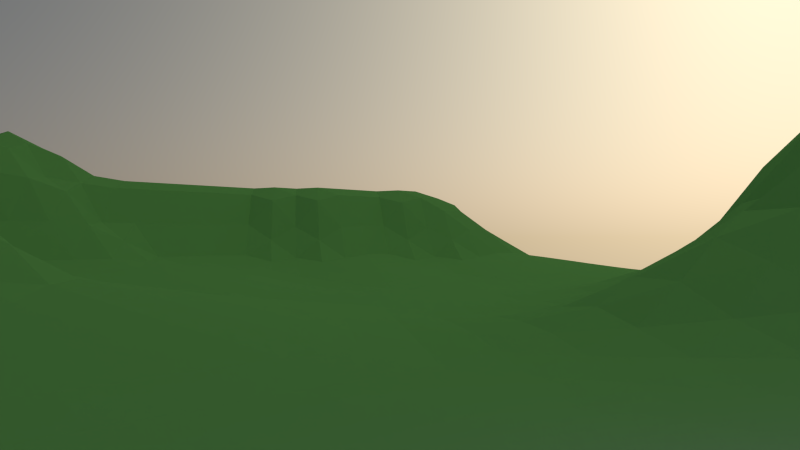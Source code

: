 # Source: 03-partyScene1.blend  (saved by Blender 2.75.0; exported with 4.5.12 LTS)
import bpy
from mathutils import Matrix  # noqa: F401  (used for matrix-valued properties, if any)

bpy.ops.wm.read_factory_settings(use_empty=True)
scene = bpy.context.scene
scene.name = 'Scene'

# ---- collections
col_collection_1 = bpy.data.collections.new('Collection 1'); scene.collection.children.link(col_collection_1)
col_konfetti = bpy.data.collections.new('konfetti')  # instanced only; not linked into the scene
col_lionbones = bpy.data.collections.new('lionBones')  # instanced only; not linked into the scene
col_policesign = bpy.data.collections.new('PoliceSIGN')  # instanced only; not linked into the scene
col_lionleave = bpy.data.collections.new('lionLeave')  # instanced only; not linked into the scene
col_jungleplanebg = bpy.data.collections.new('jungleplaneBG')  # instanced only; not linked into the scene
col_junglebush = bpy.data.collections.new('junglebush')  # instanced only; not linked into the scene
col_treetrank = bpy.data.collections.new('treetrank')  # instanced only; not linked into the scene
col_fackel = bpy.data.collections.new('fackel')  # instanced only; not linked into the scene
col_animal = bpy.data.collections.new('animal')  # instanced only; not linked into the scene
col_buffet = bpy.data.collections.new('buffet')  # instanced only; not linked into the scene
col_pool = bpy.data.collections.new('pool')  # instanced only; not linked into the scene
col_liane = bpy.data.collections.new('liane')  # instanced only; not linked into the scene
col_treetrankplateau = bpy.data.collections.new('treetrankPlateau')  # instanced only; not linked into the scene
col_leave = bpy.data.collections.new('leave')  # instanced only; not linked into the scene
col_plakattree = bpy.data.collections.new('plakattree')  # instanced only; not linked into the scene
col_tree1 = bpy.data.collections.new('tree1')  # instanced only; not linked into the scene
col_tree3 = bpy.data.collections.new('tree3')  # instanced only; not linked into the scene
col_tree2 = bpy.data.collections.new('tree2')  # instanced only; not linked into the scene
col_mountainplanetwobg = bpy.data.collections.new('mountainplaneTWOBG')  # instanced only; not linked into the scene
col_mountainplaneonebg = bpy.data.collections.new('mountainplaneONEBG')  # instanced only; not linked into the scene
col_bush = bpy.data.collections.new('bush')  # instanced only; not linked into the scene

# ---- materials (node trees are filled in below, after node groups)
mat_material = bpy.data.materials.new('Material')
mat_material.alpha_threshold = 0.0
mat_material.roughness = 0.5
mat_material_001 = bpy.data.materials.new('Material.001')
mat_material_001.alpha_threshold = 0.0
mat_material_001.roughness = 0.5

# ---- material node trees
mat_material.use_nodes = True; mat_material.node_tree.nodes.clear()
_N = mat_material.node_tree.nodes; _L = mat_material.node_tree.links
n0 = _N.new('ShaderNodeOutputMaterial'); n0.name = 'Material Output'; n0.location = (300, 300)
n1 = _N.new('ShaderNodeEmission'); n1.name = 'Emission'; n1.location = (10, 300)
n1.inputs[0].default_value = (0.8, 0.7849, 0.4177, 1.0)
n1.inputs[1].default_value = 0.5
_L.new(n1.outputs[0], n0.inputs[0])
n0.is_active_output = True
mat_material_001.use_nodes = True; mat_material_001.node_tree.nodes.clear()
_N = mat_material_001.node_tree.nodes; _L = mat_material_001.node_tree.links
n0 = _N.new('ShaderNodeOutputMaterial'); n0.name = 'Material Output'; n0.location = (300, 300)
n1 = _N.new('ShaderNodeBsdfDiffuse'); n1.name = 'Diffuse BSDF'; n1.location = (10, 300)
n2 = _N.new('ShaderNodeRGB'); n2.name = 'RGB'; n2.location = (-190, 300)
n2.outputs[0].default_value = (0.1133, 0.3303, 0.1341, 1.0)
_L.new(n1.outputs[0], n0.inputs[0])
_L.new(n2.outputs[0], n1.inputs[0])
n0.is_active_output = True

# ---- world
world_world = bpy.data.worlds.new('World'); scene.world = world_world
world_world.use_nodes = True; world_world.node_tree.nodes.clear()
_N = world_world.node_tree.nodes; _L = world_world.node_tree.links
n0 = _N.new('ShaderNodeOutputWorld'); n0.name = 'World Output'; n0.location = (300, 300)
n1 = _N.new('ShaderNodeBackground'); n1.name = 'Background'; n1.location = (10, 300)
n2 = _N.new('ShaderNodeTexSky'); n2.name = 'Sky Texture'; n2.location = (-190, 300)
n2.sky_type = 'HOSEK_WILKIE'
n2.sun_direction = (-0.8389, 0.2886, 0.4614)
n2.turbidity = 7.9
n2.ground_albedo = 0.2424
n2.sun_elevation = 1.571
_L.new(n1.outputs[0], n0.inputs[0])
_L.new(n2.outputs[0], n1.inputs[0])
n0.is_active_output = True
world_world.color = (0.05088, 0.05088, 0.05088)
world_world.use_sun_shadow = False
world_world.sun_shadow_jitter_overblur = 0.0
world_world.cycles.sampling_method = 'MANUAL'
world_world.cycles.sample_map_resolution = 256
world_world.light_settings.distance = 45.0

# ---- cameras
cam_camera21 = bpy.data.cameras.new('Camera21')
cam_camera21.clip_end = 170.9
cam_camera21.lens = 50.25
cam_camera21.sensor_width = 32.0
cam_camera21.sensor_height = 18.0
cam_camera21.display_size = 2.0
cam_camera21.dof.focus_distance = 0.0
cam_camera17 = bpy.data.cameras.new('Camera17')
cam_camera17.clip_end = 100.0
cam_camera17.lens = 48.04
cam_camera17.sensor_width = 32.0
cam_camera17.sensor_height = 18.0
cam_camera17.display_size = 2.0
cam_camera17.dof.use_dof = True
cam_camera17.dof.focus_distance = 0.0
cam_camera17.dof.aperture_fstop = 1.201
cam_camera15 = bpy.data.cameras.new('Camera15')
cam_camera15.clip_end = 100.0
cam_camera15.lens = 48.04
cam_camera15.sensor_width = 32.0
cam_camera15.sensor_height = 18.0
cam_camera15.display_size = 2.0
cam_camera15.dof.use_dof = True
cam_camera15.dof.focus_distance = 0.0
cam_camera15.dof.aperture_fstop = 1.201
cam_camera20 = bpy.data.cameras.new('Camera20')
cam_camera20.clip_end = 148.4
cam_camera20.lens = 35.0
cam_camera20.sensor_width = 32.0
cam_camera20.sensor_height = 18.0
cam_camera20.display_size = 2.0
cam_camera20.dof.use_dof = True
cam_camera20.dof.focus_distance = 0.0
cam_camera20.dof.aperture_fstop = 5.6
cam_camera14 = bpy.data.cameras.new('Camera14')
cam_camera14.clip_end = 100.0
cam_camera14.lens = 152.0
cam_camera14.sensor_width = 32.0
cam_camera14.sensor_height = 18.0
cam_camera14.display_size = 2.0
cam_camera14.dof.focus_distance = 0.0
cam_camera11 = bpy.data.cameras.new('Camera11')
cam_camera11.clip_end = 100.0
cam_camera11.lens = 200.0
cam_camera11.sensor_width = 32.0
cam_camera11.sensor_height = 18.0
cam_camera11.display_size = 2.0
cam_camera11.dof.use_dof = True
cam_camera11.dof.focus_distance = 0.0
cam_camera11.dof.aperture_fstop = 10.0
cam_camera12 = bpy.data.cameras.new('Camera12')
cam_camera12.clip_end = 100.0
cam_camera12.lens = 68.82
cam_camera12.sensor_width = 32.0
cam_camera12.sensor_height = 18.0
cam_camera12.display_size = 2.0
cam_camera12.dof.use_dof = True
cam_camera12.dof.focus_distance = 0.0
cam_camera12.dof.aperture_fstop = 6.882
cam_camera19 = bpy.data.cameras.new('Camera19')
cam_camera19.clip_end = 235.2
cam_camera19.lens = 35.0
cam_camera19.sensor_width = 32.0
cam_camera19.sensor_height = 18.0
cam_camera19.display_size = 2.0
cam_camera19.dof.use_dof = True
cam_camera19.dof.focus_distance = 0.0
cam_camera19.dof.aperture_fstop = 3.5
cam_camera13 = bpy.data.cameras.new('Camera13')
cam_camera13.clip_end = 100.0
cam_camera13.lens = 40.65
cam_camera13.sensor_width = 32.0
cam_camera13.sensor_height = 18.0
cam_camera13.display_size = 2.0
cam_camera13.dof.use_dof = True
cam_camera13.dof.focus_distance = 0.0
cam_camera13.dof.aperture_fstop = 2.033
cam_camera10 = bpy.data.cameras.new('Camera10')
cam_camera10.clip_end = 100.0
cam_camera10.lens = 84.28
cam_camera10.sensor_width = 32.0
cam_camera10.sensor_height = 18.0
cam_camera10.display_size = 2.0
cam_camera10.dof.use_dof = True
cam_camera10.dof.focus_distance = 0.0
cam_camera10.dof.aperture_fstop = 4.214
cam_camera8 = bpy.data.cameras.new('Camera8')
cam_camera8.clip_end = 100.0
cam_camera8.lens = 115.0
cam_camera8.sensor_width = 32.0
cam_camera8.sensor_height = 18.0
cam_camera8.display_size = 2.0
cam_camera8.dof.use_dof = True
cam_camera8.dof.focus_distance = 0.0
cam_camera8.dof.aperture_fstop = 5.75
cam_camera7 = bpy.data.cameras.new('Camera7')
cam_camera7.clip_end = 100.0
cam_camera7.lens = 35.0
cam_camera7.sensor_width = 32.0
cam_camera7.sensor_height = 18.0
cam_camera7.display_size = 2.0
cam_camera7.dof.use_dof = True
cam_camera7.dof.focus_distance = 0.0
cam_camera7.dof.aperture_fstop = 0.875
cam_camera6 = bpy.data.cameras.new('Camera6')
cam_camera6.clip_end = 100.0
cam_camera6.lens = 35.0
cam_camera6.sensor_width = 32.0
cam_camera6.sensor_height = 18.0
cam_camera6.display_size = 2.0
cam_camera6.dof.focus_distance = 0.0
cam_camera9 = bpy.data.cameras.new('Camera9')
cam_camera9.clip_end = 100.0
cam_camera9.lens = 93.16
cam_camera9.sensor_width = 32.0
cam_camera9.sensor_height = 18.0
cam_camera9.display_size = 2.0
cam_camera9.dof.use_dof = True
cam_camera9.dof.focus_distance = 0.0
cam_camera9.dof.aperture_fstop = 4.658
cam_camera5 = bpy.data.cameras.new('Camera5')
cam_camera5.clip_end = 100.0
cam_camera5.lens = 35.0
cam_camera5.sensor_width = 32.0
cam_camera5.sensor_height = 18.0
cam_camera5.display_size = 2.0
cam_camera5.dof.focus_distance = 0.0
cam_camera4 = bpy.data.cameras.new('Camera4')
cam_camera4.clip_end = 114.0
cam_camera4.lens = 120.0
cam_camera4.sensor_width = 32.0
cam_camera4.sensor_height = 18.0
cam_camera4.display_size = 2.0
cam_camera4.dof.focus_distance = 0.0
cam_camera22 = bpy.data.cameras.new('Camera22')
cam_camera22.clip_start = 1.0
cam_camera22.clip_end = 213.6
cam_camera22.lens = 35.0
cam_camera22.sensor_width = 32.0
cam_camera22.sensor_height = 18.0
cam_camera22.display_size = 2.0
cam_camera22.shift_y = 0.09
cam_camera22.dof.focus_distance = 0.0
cam_camera18 = bpy.data.cameras.new('Camera18')
cam_camera18.clip_end = 269.5
cam_camera18.lens = 35.0
cam_camera18.sensor_width = 32.0
cam_camera18.sensor_height = 18.0
cam_camera18.display_size = 2.0
cam_camera18.dof.use_dof = True
cam_camera18.dof.focus_distance = 2.65
cam_camera18.dof.aperture_fstop = 1.75
cam_camera16 = bpy.data.cameras.new('Camera16')
cam_camera16.clip_end = 100.0
cam_camera16.lens = 35.0
cam_camera16.sensor_width = 32.0
cam_camera16.sensor_height = 18.0
cam_camera16.display_size = 2.0
cam_camera16.dof.use_dof = True
cam_camera16.dof.focus_distance = 0.0
cam_camera16.dof.aperture_fstop = 3.5
cam_camera3 = bpy.data.cameras.new('Camera3')
cam_camera3.clip_end = 178.8
cam_camera3.lens = 35.0
cam_camera3.sensor_width = 32.0
cam_camera3.sensor_height = 18.0
cam_camera3.display_size = 2.0
cam_camera3.dof.focus_distance = 0.0

# ---- lights
light_area_001 = bpy.data.lights.new('Area.001', 'SPOT')
light_area_001.color = (0.1137, 1.0, 0.02758)
light_area_001.transmission_factor = 0.0
light_area_001.energy = 209.9
light_area_001.shadow_buffer_clip_start = 0.5
light_area_001.shadow_soft_size = 0.1
light_area_001.shadow_maximum_resolution = 0.006
light_area_001.use_absolute_resolution = True
light_area_001.spot_size = 0.1571
light_area_001.show_cone = True
light_area_001.cycles.use_multiple_importance_sampling = False
light_area = bpy.data.lights.new('Area', 'AREA')
light_area.color = (0.8483, 0.02633, 1.0)
light_area.transmission_factor = 0.0
light_area.energy = 78.54
light_area.shadow_buffer_clip_start = 0.5
light_area.shadow_soft_size = 0.1
light_area.shadow_maximum_resolution = 0.006
light_area.use_absolute_resolution = True
light_area.size = 0.1
light_area.size_y = 0.1
light_area.cycles.use_multiple_importance_sampling = False
light_spot_002 = bpy.data.lights.new('Spot.002', 'SPOT')
light_spot_002.color = (0.01477, 1.0, 0.4886)
light_spot_002.transmission_factor = 0.0
light_spot_002.energy = 200.0
light_spot_002.shadow_buffer_clip_start = 0.5
light_spot_002.shadow_soft_size = 0.1
light_spot_002.shadow_maximum_resolution = 0.006
light_spot_002.use_absolute_resolution = True
light_spot_002.spot_blend = 0.01299
light_spot_002.spot_size = 0.2443
light_spot_002.show_cone = True
light_spot_002.cycles.use_multiple_importance_sampling = False
light_spot = bpy.data.lights.new('Spot', 'SPOT')
light_spot.color = (0.05059, 0.06931, 1.0)
light_spot.transmission_factor = 0.0
light_spot.energy = 200.0
light_spot.shadow_buffer_clip_start = 0.5
light_spot.shadow_soft_size = 0.1
light_spot.shadow_maximum_resolution = 0.006
light_spot.use_absolute_resolution = True
light_spot.spot_size = 0.2443
light_spot.show_cone = True
light_spot.cycles.use_multiple_importance_sampling = False

# ---- meshes
me_plane_002 = bpy.data.meshes.new('Plane.002')
me_plane_002.from_pydata([(-6.651, -3.786, 4.969), (1.0, -1.0, 0.0), (-6.651, 3.786, 4.969), (0.63, 3.894, -0.2526)], [], [(0, 1, 3, 2)])
me_plane_002.materials.append(mat_material)
me_plane_002.use_remesh_preserve_volume = False
me_plane_002.use_remesh_preserve_attributes = False
me_plane_002.use_mirror_vertex_groups = False
me_plane_002.update()
me_plane = bpy.data.meshes.new('Plane')
me_plane.from_pydata([(-1.211, -2.093, -0.004146), (0.7892, -2.096, 0.0006836), (-1.211, -0.09058, -0.007771), (0.7892, -0.09058, -0.007771), (-1.211, -1.091, -0.007248), (-0.2108, -2.117, 0.04207), (0.7892, -1.095, -0.0005817), (-0.2109, -0.0905, -0.00754), (-0.2108, -1.091, -0.007771), (-1.211, -1.617, 0.03962), (0.2892, -2.111, 0.02487), (0.7892, -0.5906, -0.007771), (-0.7146, -0.08587, 0.00734), (-1.212, -0.5887, -0.001056), (-0.7108, -2.111, 0.02487), (0.7892, -1.615, 0.03235), (0.2892, -0.09058, -0.007771), (-0.2219, -0.5768, 0.1589), (-0.2108, -1.619, 0.06413), (-0.7108, -1.092, -0.005612), (0.2892, -1.12, 0.08843), (0.2892, -1.62, 0.09438), (-0.7108, -1.622, 0.155), (-0.7219, -0.4976, 0.3539), (0.2892, -0.5906, -0.007771), (-1.211, -1.858, 0.01916), (0.5392, -2.105, 0.01536), (0.7892, -0.3406, -0.007771), (-0.9621, -0.089, -0.003102), (-1.211, -0.8405, -0.00754), (-0.4608, -2.111, 0.02487), (0.7892, -1.358, 0.01916), (0.03917, -0.09058, -0.007771), (-0.2207, -0.3283, 0.09982), (-0.2108, -1.349, 0.00519), (-0.9608, -1.094, -0.001735), (0.03917, -1.104, 0.01417), (-1.211, -1.354, 0.01303), (0.03917, -2.115, 0.03444), (0.7892, -0.8406, -0.007771), (-0.4624, -0.08867, -0.001596), (-1.212, -0.339, -0.003104), (-0.9608, -2.104, 0.01303), (0.7892, -1.862, 0.02643), (0.5392, -0.09058, -0.007771), (-0.2133, -0.8374, 0.001495), (-0.2108, -1.872, 0.2272), (-0.4608, -1.091, -0.007771), (0.5392, -1.115, 0.03235), (0.2892, -1.372, 0.142), (0.2892, -1.872, 0.1606), (0.03917, -1.62, 0.09278), (0.5392, -1.622, 0.2272), (-0.7108, -1.358, 0.01916), (-0.7108, -1.872, 0.1728), (-0.9608, -1.622, 0.1728), (-0.4608, -1.617, 0.03758), (-0.7219, -0.2937, 0.25), (-0.7182, -0.8314, 0.06249), (-0.9719, -0.5673, 0.2094), (-0.4719, -0.5464, 0.273), (0.2892, -0.3406, -0.007771), (0.2892, -0.8493, 0.00605), (0.03436, -0.5846, 0.01882), (0.5392, -0.5906, -0.007771), (0.5392, -0.8473, 0.0028), (0.03911, -0.8428, -0.003923), (0.03436, -0.3346, 0.01481), (-0.4675, -0.8323, 0.03726), (-0.9656, -0.8346, 0.01935), (-0.9707, -0.3283, 0.1078), (-0.4608, -1.872, 0.1728), (-0.9608, -1.87, 0.09124), (-0.9608, -1.367, 0.03758), (0.5392, -1.872, 0.142), (0.03917, -1.872, 0.2272), (0.03917, -1.355, 0.01536), (0.5392, -1.37, 0.09438), (-0.4608, -1.349, 0.00605), (-0.4719, -0.3201, 0.1837), (0.5392, -0.3406, -0.007771), (-1.211, -1.974, 0.00605), (0.6642, -2.102, 0.01086), (0.7892, -0.2156, -0.007771), (-1.086, -0.0905, -0.00754), (-1.211, -0.9656, -0.007771), (-0.3358, -2.115, 0.03444), (0.7892, -1.224, 0.00605), (-0.08585, -0.09055, -0.007694), (-0.2151, -0.2103, 0.02445), (-0.2108, -1.216, -0.006898), (-1.086, -1.093, -0.003716), (-0.08583, -1.094, -0.00227), (-1.211, -1.487, 0.02643), (0.1642, -2.111, 0.02487), (0.7892, -0.7156, -0.007771), (-0.5896, -0.08587, 0.00734), (-1.212, -0.4637, -0.001056), (-0.8358, -2.11, 0.02337), (0.7892, -1.742, 0.03962), (0.4142, -0.09058, -0.007771), (-0.2182, -0.7064, 0.05733), (-0.2108, -1.747, 0.1606), (-0.5859, -1.09, -0.00754), (0.4142, -1.12, 0.08843), (0.2892, -1.247, 0.155), (0.2892, -1.747, 0.1788), (-0.08583, -1.62, 0.09278), (0.4142, -1.622, 0.2272), (-0.7108, -1.224, 0.00605), (-0.7108, -1.747, 0.1728), (-1.086, -1.622, 0.125), (-0.5858, -1.62, 0.08965), (-0.7198, -0.2044, 0.07422), (-0.7219, -0.6687, 0.25), (-1.093, -0.5814, 0.06646), (-0.5969, -0.505, 0.3356), (0.2892, -0.2156, -0.007771), (0.2892, -0.7163, -0.006688), (-0.09572, -0.5783, 0.09138), (0.4142, -0.5906, -0.007771), (-1.211, -1.74, 0.0336), (0.4142, -2.108, 0.01916), (0.7892, -0.4656, -0.007771), (-0.8374, -0.08867, -0.0007887), (-1.212, -0.714, -0.003104), (-0.5858, -2.111, 0.02487), (0.7892, -1.486, 0.02487), (0.1642, -0.09058, -0.007771), (-0.2219, -0.4518, 0.169), (-0.2108, -1.485, 0.02337), (-0.8358, -1.094, -0.00227), (0.1642, -1.115, 0.03235), (-1.211, -1.221, 0.0006836), (-0.08583, -2.117, 0.04207), (0.7892, -0.9669, -0.005612), (-0.3365, -0.0898, -0.005466), (-1.211, -0.2155, -0.00754), (-1.086, -2.097, 0.0028), (0.7892, -1.979, 0.01303), (0.6642, -0.09058, -0.007771), (-0.2108, -0.9656, -0.007771), (-0.2108, -1.997, 0.1606), (-0.3358, -1.091, -0.007771), (0.6642, -1.104, 0.01417), (0.2892, -1.495, 0.09438), (0.2892, -1.995, 0.09124), (0.1642, -1.62, 0.09278), (0.6642, -1.62, 0.09438), (-0.7108, -1.492, 0.03758), (-0.7108, -1.995, 0.09603), (-0.8358, -1.622, 0.155), (-0.3358, -1.617, 0.03758), (-0.7219, -0.3726, 0.3539), (-0.7133, -0.9624, 0.001495), (-0.8469, -0.5235, 0.3076), (-0.3469, -0.5767, 0.1952), (0.2892, -0.4656, -0.007771), (0.2892, -0.9862, 0.02487), (0.1635, -0.5898, -0.005466), (0.6642, -0.5906, -0.007771), (0.5392, -0.7158, -0.00739), (0.5392, -0.9826, 0.01916), (0.4142, -0.8493, 0.00605), (0.6642, -0.8429, -0.004146), (0.03665, -0.7124, 0.001495), (0.03917, -0.9743, 0.00605), (-0.0871, -0.839, -0.003104), (0.1642, -0.8473, 0.0028), (0.03814, -0.2143, -0.00399), (0.0318, -0.4564, 0.03233), (-0.09481, -0.3294, 0.07106), (0.1635, -0.3398, -0.005466), (-0.4707, -0.6999, 0.1286), (-0.4633, -0.9624, 0.001495), (-0.5957, -0.8283, 0.07384), (-0.3401, -0.8353, 0.01626), (-0.9707, -0.7033, 0.1059), (-0.9615, -0.9648, -0.005466), (-1.088, -0.8374, 0.001646), (-0.8432, -0.8314, 0.05466), (-0.9675, -0.2073, 0.04291), (-0.9719, -0.4423, 0.2094), (-1.092, -0.3323, 0.04278), (-0.8469, -0.3077, 0.224), (-0.4608, -1.747, 0.155), (-0.4608, -1.995, 0.09603), (-0.5858, -1.872, 0.1728), (-0.3358, -1.872, 0.1728), (-0.9608, -1.747, 0.155), (-0.9608, -1.987, 0.02643), (-1.086, -1.865, 0.03444), (-0.8358, -1.872, 0.142), (-0.9608, -1.23, 0.01536), (-0.9608, -1.497, 0.125), (-1.086, -1.362, 0.02643), (-0.8358, -1.365, 0.03193), (0.5392, -1.747, 0.2093), (0.5392, -1.992, 0.04207), (0.4142, -1.872, 0.155), (0.6642, -1.869, 0.06691), (0.03917, -1.747, 0.2272), (0.03917, -1.995, 0.09603), (-0.08583, -1.872, 0.2272), (0.1642, -1.872, 0.2272), (0.03917, -1.23, 0.01536), (0.03917, -1.486, 0.02487), (-0.08583, -1.349, 0.00605), (0.1642, -1.367, 0.03962), (0.5392, -1.244, 0.06413), (0.5392, -1.497, 0.1606), (0.4142, -1.372, 0.1728), (0.6642, -1.365, 0.03235), (-0.4608, -1.217, -0.005612), (-0.4608, -1.483, 0.01916), (-0.5858, -1.354, 0.01417), (-0.3358, -1.345, -0.0005817), (-0.4682, -0.2064, 0.05816), (-0.4719, -0.4214, 0.273), (-0.5969, -0.2975, 0.2442), (-0.3457, -0.3283, 0.1146), (0.5392, -0.2156, -0.007771), (0.5392, -0.4656, -0.007771), (0.4142, -0.3406, -0.007771), (0.6642, -0.3406, -0.007771), (0.6642, -0.4656, -0.007771), (0.4142, -0.4656, -0.007771), (0.4142, -0.2156, -0.007771), (-0.3469, -0.4517, 0.2055), (-0.5969, -0.3799, 0.3428), (-0.5948, -0.2044, 0.07422), (-0.3358, -1.48, 0.01536), (-0.5858, -1.49, 0.03193), (-0.5858, -1.219, -0.00227), (0.6642, -1.495, 0.08965), (0.4142, -1.497, 0.1788), (0.4142, -1.247, 0.155), (0.1642, -1.487, 0.02643), (-0.08583, -1.486, 0.02487), (-0.08583, -1.219, -0.001735), (0.1642, -1.995, 0.09603), (-0.08583, -1.997, 0.1606), (-0.08583, -1.747, 0.2093), (0.6642, -1.987, 0.02643), (0.4142, -1.992, 0.04207), (0.4142, -1.747, 0.2093), (-0.8358, -1.495, 0.08949), (-1.086, -1.494, 0.06413), (-1.086, -1.227, 0.01086), (-0.8358, -1.994, 0.06691), (-1.086, -1.983, 0.01916), (-1.086, -1.745, 0.09106), (-0.3358, -1.995, 0.09603), (-0.5858, -1.995, 0.09603), (-0.5858, -1.747, 0.155), (-0.8469, -0.3985, 0.3076), (-1.093, -0.4564, 0.06686), (-1.088, -0.2124, 0.003145), (-0.8374, -0.9637, -0.002116), (-1.086, -0.9656, -0.007771), (-1.092, -0.7073, 0.04024), (-0.3359, -0.9655, -0.00754), (-0.5901, -0.9603, 0.00801), (-0.5969, -0.6729, 0.2389), (0.1626, -0.4637, -0.002116), (-0.09689, -0.4518, 0.1259), (-0.08962, -0.2109, 0.01248), (0.1642, -0.9826, 0.01916), (-0.08583, -0.9669, -0.005612), (-0.09249, -0.7073, 0.03726), (0.6642, -0.9743, 0.00605), (0.4142, -0.9862, 0.02487), (0.4142, -0.7163, -0.006688), (0.6642, -0.7156, -0.007771), (0.1642, -0.7158, -0.00739), (0.1642, -0.2156, -0.007771), (-0.3457, -0.7033, 0.105), (-0.8469, -0.6842, 0.2002), (-0.8432, -0.2064, 0.06743), (-0.3358, -1.747, 0.155), (-0.8358, -1.747, 0.1728), (-0.8358, -1.229, 0.01417), (0.6642, -1.747, 0.125), (0.1642, -1.747, 0.2272), (0.1642, -1.242, 0.03962), (0.6642, -1.235, 0.02337), (-0.3358, -1.216, -0.007762), (-0.3406, -0.2096, 0.0263), (0.6642, -0.2156, -0.007771), (-1.211, -2.033, 0.0006836), (0.7267, -2.099, 0.00605), (0.7892, -0.1531, -0.007771), (-1.148, -0.09058, -0.007771), (-1.211, -1.028, -0.007771), (-0.2733, -2.117, 0.04207), (0.7892, -1.16, 0.0028), (-0.1484, -0.0905, -0.00754), (-0.2124, -0.1512, -0.0007887), (-0.2108, -1.153, -0.007771), (-1.148, -1.092, -0.005612), (-0.1483, -1.091, -0.006898), (-1.211, -1.553, 0.03235), (0.2267, -2.111, 0.02487), (0.7892, -0.6531, -0.007771), (-0.6526, -0.08526, 0.009119), (-1.212, -0.5262, -0.001056), (-0.7733, -2.111, 0.02487), (0.7892, -1.679, 0.03962), (0.3517, -0.09058, -0.007771), (-0.2207, -0.6408, 0.1013), (-0.2108, -1.683, 0.09387), (-0.6483, -1.091, -0.007172), (0.3517, -1.12, 0.09278), (0.2892, -1.184, 0.142), (0.2892, -1.684, 0.155), (-0.1483, -1.62, 0.08843), (0.3517, -1.622, 0.1673), (-0.7108, -1.158, -0.0005817), (-0.7108, -1.684, 0.1728), (-1.148, -1.62, 0.08631), (-0.6483, -1.622, 0.142), (-0.7175, -0.1448, 0.03271), (-0.7219, -0.5803, 0.3162), (-1.153, -0.5853, 0.02385), (-0.6594, -0.4976, 0.3539), (0.2892, -0.1531, -0.007771), (0.2892, -0.6531, -0.007771), (-0.1594, -0.5768, 0.1415), (0.3517, -0.5906, -0.007771), (-1.211, -1.8, 0.02643), (0.4767, -2.105, 0.01536), (0.7892, -0.4031, -0.007771), (-0.8999, -0.08867, -0.001266), (-1.211, -0.7773, -0.005466), (-0.5233, -2.111, 0.02487), (0.7892, -1.423, 0.02337), (0.1017, -0.09058, -0.007771), (-0.2219, -0.3893, 0.1546), (-0.2108, -1.417, 0.01417), (-0.8983, -1.094, -0.001735), (0.1017, -1.11, 0.02337), (-1.211, -1.287, 0.00605), (-0.02333, -2.117, 0.04207), (0.7892, -0.9034, -0.007248), (-0.3996, -0.089, -0.003104), (-1.211, -0.2773, -0.005466), (-1.023, -2.099, 0.00605), (0.7892, -1.92, 0.01916), (0.6017, -0.09058, -0.007771), (-0.2115, -0.9023, -0.005466), (-0.2108, -1.934, 0.2093), (-0.3983, -1.091, -0.007771), (0.6017, -1.11, 0.02337), (0.2892, -1.433, 0.09549), (0.2892, -1.934, 0.142), (0.1017, -1.62, 0.09278), (0.6017, -1.622, 0.1673), (-0.7108, -1.425, 0.02643), (-0.7108, -1.934, 0.155), (-0.8983, -1.622, 0.1728), (-0.3983, -1.617, 0.03758), (-0.7219, -0.3303, 0.3162), (-0.7156, -0.8971, 0.02113), (-0.9094, -0.5466, 0.2666), (-0.4094, -0.5666, 0.2363), (0.2892, -0.4031, -0.007771), (0.2892, -0.9177, 0.01536), (0.09915, -0.5874, 0.001495), (0.6017, -0.5906, -0.007771), (0.5392, -0.6531, -0.007771), (0.5392, -0.9148, 0.01086), (0.3517, -0.8493, 0.00605), (0.6017, -0.8451, -0.0005817), (0.03538, -0.6484, 0.009287), (0.03917, -0.9084, 0.0006836), (-0.1499, -0.8387, -0.002116), (0.1017, -0.8451, -0.0005817), (0.03911, -0.153, -0.00754), (0.03251, -0.3948, 0.02738), (-0.1582, -0.3283, 0.09254), (0.09915, -0.3374, 0.001495), (-0.4719, -0.6199, 0.2292), (-0.4656, -0.8971, 0.01332), (-0.6573, -0.8294, 0.07064), (-0.4031, -0.8346, 0.02113), (-0.9719, -0.6354, 0.1794), (-0.9633, -0.8999, 0.001646), (-1.149, -0.8393, -0.00399), (-0.905, -0.8323, 0.03914), (-0.9646, -0.1484, 0.01419), (-0.9719, -0.3854, 0.1794), (-1.152, -0.3359, 0.01397), (-0.9094, -0.3201, 0.1837), (-0.4608, -1.683, 0.09278), (-0.4608, -1.934, 0.155), (-0.6483, -1.872, 0.1728), (-0.3983, -1.872, 0.1728), (-0.9608, -1.684, 0.1728), (-0.9608, -1.929, 0.04207), (-1.148, -1.862, 0.02643), (-0.8983, -1.87, 0.09603), (-0.9608, -1.162, 0.00605), (-0.9608, -1.433, 0.0853), (-1.148, -1.358, 0.01916), (-0.8983, -1.367, 0.03758), (0.5392, -1.684, 0.2272), (0.5392, -1.933, 0.09124), (0.3517, -1.872, 0.155), (0.6017, -1.87, 0.09124), (0.03917, -1.684, 0.1673), (0.03917, -1.934, 0.1673), (-0.1483, -1.872, 0.2518), (0.1017, -1.872, 0.2272), (0.03917, -1.168, 0.01536), (0.03917, -1.418, 0.01536), (-0.1483, -1.349, 0.00605), (0.1017, -1.361, 0.02487), (0.5392, -1.179, 0.03962), (0.5392, -1.434, 0.142), (0.3517, -1.372, 0.155), (0.6017, -1.369, 0.06413), (-0.4608, -1.153, -0.007762), (-0.4608, -1.416, 0.01303), (-0.6483, -1.355, 0.01536), (-0.3983, -1.346, 0.0006836), (-0.4651, -0.1478, 0.02114), (-0.4719, -0.3699, 0.2292), (-0.6594, -0.2937, 0.25), (-0.4082, -0.3283, 0.1226), (0.5392, -0.1531, -0.007771), (0.5392, -0.4031, -0.007771), (0.3517, -0.3406, -0.007771), (0.6017, -0.3406, -0.007771), (-1.211, -1.916, 0.01303), (0.6017, -2.104, 0.01417), (0.7892, -0.2781, -0.007771), (-1.024, -0.0898, -0.005466), (-1.211, -0.9031, -0.007771), (-0.3983, -2.112, 0.02643), (0.7892, -1.291, 0.01303), (-0.02333, -0.09058, -0.007771), (-0.2182, -0.2689, 0.06159), (-0.2108, -1.282, -0.00227), (-1.023, -1.094, -0.00227), (-0.02333, -1.099, 0.00519), (-1.211, -1.42, 0.01916), (0.1017, -2.112, 0.02643), (0.7892, -0.7781, -0.007771), (-0.5258, -0.08745, 0.00276), (-1.212, -0.4012, -0.001437), (-0.8983, -2.108, 0.01916), (0.7892, -1.803, 0.0336), (0.4767, -0.09058, -0.007771), (-0.2156, -0.7721, 0.02113), (-0.2108, -1.809, 0.2093), (-0.5233, -1.091, -0.007694), (0.4767, -1.119, 0.06413), (0.2892, -1.309, 0.155), (0.2892, -1.809, 0.1858), (-0.02333, -1.62, 0.09278), (0.4767, -1.622, 0.2518), (-0.7108, -1.291, 0.01303), (-0.7108, -1.809, 0.1728), (-1.023, -1.622, 0.155), (-0.5233, -1.619, 0.06413), (-0.7207, -0.2588, 0.1364), (-0.7207, -0.7596, 0.1328), (-1.033, -0.5783, 0.1224), (-0.5344, -0.5235, 0.3076), (0.2892, -0.2781, -0.007771), (0.2892, -0.7819, -0.001735), (-0.0307, -0.5814, 0.05256), (0.4767, -0.5906, -0.007771), (-1.211, -1.679, 0.03962), (0.3517, -2.11, 0.02337), (0.7892, -0.5281, -0.007771), (-0.7758, -0.08745, 0.00276), (-1.212, -0.6512, -0.001785), (-0.6483, -2.111, 0.02487), (0.7892, -1.55, 0.02643), (0.2267, -0.09058, -0.007771), (-0.2219, -0.5143, 0.1709), (-0.2108, -1.553, 0.03193), (-0.7733, -1.093, -0.003716), (0.2267, -1.119, 0.06413), (-1.211, -1.155, -0.004146), (-0.1483, -2.117, 0.04207), (0.7892, -1.031, -0.003716), (-0.2734, -0.0905, -0.00754), (-1.211, -0.1531, -0.007771), (-1.148, -2.095, -0.0005817), (0.7892, -2.037, 0.00605), (0.7267, -0.09058, -0.007771), (-0.2108, -1.028, -0.007771), (-0.2108, -2.058, 0.09603), (-0.2733, -1.091, -0.007771), (0.7267, -1.099, 0.00605), (0.2892, -1.558, 0.09438), (0.2892, -2.054, 0.04207), (0.2267, -1.62, 0.09278), (0.7267, -1.619, 0.06413), (-0.7108, -1.558, 0.09278), (-0.7108, -2.054, 0.04207), (-0.7733, -1.622, 0.155), (-0.2733, -1.617, 0.03758), (-0.7219, -0.4268, 0.3665), (-0.7115, -1.027, -0.005459), (-0.7844, -0.505, 0.3356), (-0.2844, -0.5768, 0.1758), (0.2892, -0.5281, -0.007771), (0.2892, -1.054, 0.03758), (0.2267, -0.5906, -0.007771), (0.7267, -0.5906, -0.007771), (0.5392, -0.7806, -0.003716), (0.5392, -1.05, 0.02643), (0.4767, -0.8488, 0.00519), (0.7267, -0.8411, -0.006898), (0.03814, -0.7771, -0.003524), (0.03917, -1.04, 0.01086), (-0.02396, -0.8403, -0.004637), (0.2267, -0.8488, 0.00519), (0.03665, -0.2749, 0.001787), (0.03251, -0.5198, 0.02935), (-0.02999, -0.3323, 0.03973), (0.2267, -0.3406, -0.007771), (-0.4698, -0.7669, 0.07567), (-0.4615, -1.027, -0.005466), (-0.5323, -0.8294, 0.0612), (-0.2771, -0.8359, 0.009154), (-0.9682, -0.7689, 0.05466), (-0.9608, -1.029, -0.006688), (-1.027, -0.8359, 0.01034), (-0.7807, -0.8314, 0.06141), (-0.9698, -0.2669, 0.07735), (-0.9719, -0.5026, 0.2176), (-1.032, -0.3294, 0.07735), (-0.7844, -0.2975, 0.2442), (-0.4608, -1.809, 0.1728), (-0.4608, -2.054, 0.04207), (-0.5233, -1.872, 0.1728), (-0.2733, -1.872, 0.1858), (-0.9608, -1.809, 0.142), (-0.9608, -2.045, 0.01916), (-1.023, -1.869, 0.06691), (-0.7733, -1.872, 0.155), (-0.9608, -1.299, 0.02487), (-0.9608, -1.559, 0.155), (-1.023, -1.365, 0.03193), (-0.7733, -1.362, 0.02643), (0.5392, -1.809, 0.1606), (0.5392, -2.049, 0.02487), (0.4767, -1.872, 0.155), (0.7267, -1.865, 0.03444), (0.03917, -1.809, 0.2518), (0.03917, -2.056, 0.06691), (-0.02333, -1.872, 0.2272), (0.2267, -1.872, 0.2093), (0.03917, -1.293, 0.01536), (0.03917, -1.554, 0.03758), (-0.02333, -1.349, 0.00605), (0.2267, -1.37, 0.08998), (0.5392, -1.308, 0.08965), (0.5392, -1.559, 0.2093), (0.4767, -1.372, 0.155), (0.7267, -1.362, 0.02643), (-0.4608, -1.283, -0.0005817), (-0.4608, -1.55, 0.02643), (-0.5233, -1.352, 0.01086), (-0.2733, -1.347, 0.0028), (-0.4707, -0.2658, 0.1069), (-0.4719, -0.48, 0.286), (-0.5344, -0.3077, 0.224), (-0.2832, -0.3283, 0.1053), (0.5392, -0.2781, -0.007771), (0.5392, -0.5281, -0.007771), (0.4767, -0.3406, -0.007771), (0.7267, -0.3406, -0.007771), (0.6642, -0.4031, -0.007771), (0.6642, -0.5281, -0.007771), (0.6017, -0.4656, -0.007771), (0.7267, -0.4656, -0.007771), (0.4142, -0.4031, -0.007771), (0.4142, -0.5281, -0.007771), (0.3517, -0.4656, -0.007771), (0.4767, -0.4656, -0.007771), (0.4142, -0.1531, -0.007771), (0.4142, -0.2781, -0.007771), (0.3517, -0.2156, -0.007771), (0.4767, -0.2156, -0.007771), (-0.3469, -0.3893, 0.1827), (-0.3469, -0.5138, 0.2108), (-0.4094, -0.4416, 0.2363), (-0.2844, -0.4518, 0.186), (-0.5969, -0.336, 0.3076), (-0.5969, -0.4351, 0.3539), (-0.6594, -0.3726, 0.3539), (-0.5344, -0.3985, 0.3076), (-0.5925, -0.1448, 0.03271), (-0.5957, -0.2604, 0.1339), (-0.6582, -0.2033, 0.07729), (-0.5307, -0.2064, 0.06711), (-0.3358, -1.412, 0.00605), (-0.3358, -1.549, 0.02487), (-0.3983, -1.48, 0.01536), (-0.2733, -1.483, 0.01916), (-0.5858, -1.423, 0.02337), (-0.5858, -1.556, 0.06413), (-0.6483, -1.492, 0.03758), (-0.5233, -1.487, 0.02643), (-0.5858, -1.154, -0.006898), (-0.5858, -1.286, 0.00519), (-0.6483, -1.221, 0.0006836), (-0.5233, -1.218, -0.003716), (0.6642, -1.431, 0.06413), (0.6642, -1.558, 0.09438), (0.6017, -1.497, 0.142), (0.7267, -1.492, 0.03962), (0.4142, -1.434, 0.1728), (0.4142, -1.559, 0.2093), (0.3517, -1.497, 0.155), (0.4767, -1.497, 0.1858), (0.4142, -1.184, 0.142), (0.4142, -1.309, 0.155), (0.3517, -1.247, 0.1728), (0.4767, -1.245, 0.09438), (0.1642, -1.428, 0.0336), (0.1642, -1.554, 0.03758), (0.1017, -1.486, 0.02487), (0.2267, -1.492, 0.03962), (-0.08583, -1.418, 0.01536), (-0.08583, -1.554, 0.03758), (-0.1483, -1.486, 0.02487), (-0.02333, -1.486, 0.02487), (-0.08583, -1.157, -0.001735), (-0.08583, -1.282, -0.001735), (-0.1483, -1.216, -0.006688), (-0.02333, -1.224, 0.00605), (0.1642, -1.934, 0.1673), (0.1642, -2.054, 0.04207), (0.1017, -1.995, 0.09603), (0.2267, -1.995, 0.09603), (-0.08583, -1.934, 0.2093), (-0.08583, -2.058, 0.09603), (-0.1483, -1.997, 0.1673), (-0.02333, -1.997, 0.142), (-0.08583, -1.684, 0.1606), (-0.08583, -1.809, 0.2272), (-0.1483, -1.747, 0.1673), (-0.02333, -1.747, 0.2272), (0.6642, -1.928, 0.03444), (0.6642, -2.045, 0.01916), (0.6017, -1.99, 0.03444), (0.7267, -1.983, 0.01916), (0.4142, -1.933, 0.09603), (0.4142, -2.05, 0.02643), (0.3517, -1.994, 0.06691), (0.4767, -1.992, 0.04207), (0.4142, -1.684, 0.2272), (0.4142, -1.809, 0.1788), (0.3517, -1.747, 0.1788), (0.4767, -1.747, 0.2272), (-0.8358, -1.431, 0.06413), (-0.8358, -1.559, 0.142), (-0.8983, -1.497, 0.125), (-0.7733, -1.494, 0.06413), (-1.086, -1.428, 0.03235), (-1.086, -1.558, 0.08965), (-1.148, -1.49, 0.03235), (-1.023, -1.495, 0.08949), (-1.086, -1.16, 0.0028), (-1.086, -1.295, 0.01916), (-1.148, -1.224, 0.00605), (-1.023, -1.229, 0.01417), (-0.8358, -1.933, 0.09124), (-0.8358, -2.053, 0.03444), (-0.8983, -1.99, 0.03444), (-0.7733, -1.995, 0.09124), (-1.086, -1.925, 0.02643), (-1.086, -2.04, 0.01086), (-1.148, -1.979, 0.01303), (-1.023, -1.985, 0.02337), (-1.086, -1.684, 0.125), (-1.086, -1.806, 0.06691), (-1.148, -1.744, 0.06691), (-1.023, -1.747, 0.142), (-0.3358, -1.934, 0.155), (-0.3358, -2.056, 0.06691), (-0.3983, -1.995, 0.09603), (-0.2733, -1.997, 0.142), (-0.5858, -1.934, 0.155), (-0.5858, -2.054, 0.04207), (-0.6483, -1.995, 0.09603), (-0.5233, -1.995, 0.09603), (-0.5858, -1.684, 0.142), (-0.5858, -1.809, 0.1728), (-0.6483, -1.747, 0.1728), (-0.5233, -1.747, 0.155), (-0.8469, -0.3509, 0.279), (-0.8469, -0.4553, 0.3234), (-0.9094, -0.4216, 0.2666), (-0.7844, -0.3799, 0.3428), (-1.093, -0.3939, 0.05936), (-1.093, -0.5189, 0.06809), (-1.153, -0.4603, 0.02385), (-1.033, -0.4533, 0.1227), (-1.087, -0.1518, -0.00399), (-1.091, -0.2721, 0.02194), (-1.149, -0.2143, -0.00399), (-1.028, -0.2096, 0.02194), (-0.8401, -0.8978, 0.01715), (-0.8359, -1.029, -0.00667), (-0.8996, -0.964, -0.003104), (-0.7749, -0.9637, -0.002116), (-1.086, -0.9023, -0.005466), (-1.086, -1.028, -0.00739), (-1.148, -0.9656, -0.007771), (-1.023, -0.9655, -0.00754), (-1.093, -0.6439, 0.05748), (-1.091, -0.7721, 0.01862), (-1.152, -0.7109, 0.01191), (-1.032, -0.7044, 0.0749), (-0.3374, -0.9012, -0.002116), (-0.3358, -1.028, -0.007771), (-0.3994, -0.9643, -0.00399), (-0.2733, -0.9656, -0.007694), (-0.5932, -0.8939, 0.03204), (-0.5874, -1.026, -0.002116), (-0.6521, -0.9609, 0.006181), (-0.5271, -0.9609, 0.006162), (-0.5969, -0.5862, 0.3012), (-0.5969, -0.7573, 0.161), (-0.6594, -0.6687, 0.25), (-0.5344, -0.6842, 0.2002), (0.1629, -0.4015, -0.003104), (0.1629, -0.5265, -0.003104), (0.09739, -0.4603, 0.008049), (0.2266, -0.4655, -0.00754), (-0.09572, -0.3908, 0.09199), (-0.09572, -0.5158, 0.09846), (-0.1594, -0.4518, 0.1504), (-0.03322, -0.4533, 0.06889), (-0.0871, -0.1515, -0.003104), (-0.09249, -0.2698, 0.04085), (-0.1526, -0.2103, 0.02114), (-0.02585, -0.2124, 0.002045), (0.1642, -0.9148, 0.01086), (0.1642, -1.05, 0.02643), (0.1017, -0.9787, 0.01303), (0.2267, -0.9852, 0.02337), (-0.08585, -0.9034, -0.007173), (-0.08583, -1.031, -0.003716), (-0.1483, -0.9656, -0.007762), (-0.02333, -0.9701, -0.0005817), (-0.09481, -0.6419, 0.06933), (-0.08962, -0.7734, 0.009154), (-0.1557, -0.7064, 0.05232), (-0.02814, -0.7096, 0.01636), (0.6642, -0.9084, 0.0006836), (0.6642, -1.04, 0.01086), (0.6017, -0.9787, 0.01303), (0.7267, -0.9701, -0.0005817), (0.4142, -0.9177, 0.01536), (0.4142, -1.054, 0.03758), (0.3517, -0.9862, 0.02487), (0.4767, -0.9852, 0.02337), (0.4142, -0.6531, -0.007771), (0.4142, -0.7819, -0.001735), (0.3517, -0.7163, -0.006688), (0.4767, -0.7161, -0.006898), (0.6642, -0.6531, -0.007771), (0.6642, -0.7784, -0.007248), (0.6017, -0.7156, -0.007762), (0.7267, -0.7156, -0.007771), (0.1641, -0.653, -0.00754), (0.1642, -0.7806, -0.003716), (0.101, -0.7148, -0.005461), (0.2267, -0.7161, -0.006898), (0.1642, -0.1531, -0.007771), (0.1641, -0.278, -0.00754), (0.1016, -0.2155, -0.00754), (0.2267, -0.2156, -0.007771), (-0.3469, -0.6393, 0.1735), (-0.3432, -0.7689, 0.05332), (-0.4082, -0.7033, 0.1204), (-0.2823, -0.7044, 0.07299), (-0.8469, -0.602, 0.2563), (-0.8457, -0.7649, 0.1072), (-0.9082, -0.6998, 0.1258), (-0.7844, -0.6729, 0.2389), (-0.8401, -0.1478, 0.02445), (-0.8457, -0.2639, 0.1257), (-0.9057, -0.2064, 0.05969), (-0.7807, -0.2064, 0.06873), (-0.3358, -1.683, 0.09278), (-0.3358, -1.809, 0.1728), (-0.3983, -1.747, 0.155), (-0.2733, -1.747, 0.155), (-0.8358, -1.684, 0.1728), (-0.8358, -1.809, 0.155), (-0.8983, -1.747, 0.1728), (-0.7733, -1.747, 0.1728), (-0.8358, -1.161, 0.00519), (-0.8358, -1.298, 0.02337), (-0.8983, -1.23, 0.01536), (-0.7733, -1.227, 0.01086), (0.6642, -1.684, 0.125), (0.6642, -1.808, 0.09106), (0.6017, -1.747, 0.1606), (0.7267, -1.745, 0.08631), (0.1642, -1.684, 0.1673), (0.1642, -1.809, 0.2518), (0.1017, -1.747, 0.2272), (0.2267, -1.747, 0.2093), (0.1642, -1.179, 0.03962), (0.1642, -1.304, 0.03962), (0.1017, -1.236, 0.02487), (0.2267, -1.245, 0.09438), (0.6642, -1.17, 0.01916), (0.6642, -1.3, 0.02643), (0.6017, -1.24, 0.03235), (0.7267, -1.229, 0.01417), (-0.3358, -1.153, -0.007771), (-0.3358, -1.279, -0.005612), (-0.3983, -1.216, -0.007248), (-0.2733, -1.216, -0.00739), (-0.3383, -0.1499, 0.00276), (-0.3432, -0.2689, 0.06374), (-0.405, -0.2073, 0.04085), (-0.2776, -0.2103, 0.02445), (0.6642, -0.1531, -0.007771), (0.6642, -0.2781, -0.007771), (0.6017, -0.2156, -0.007771), (0.7267, -0.2156, -0.007771), (0.7267, -0.2781, -0.007771), (0.6017, -0.2781, -0.007771), (0.6017, -0.1531, -0.007771), (-0.2807, -0.2689, 0.06159), (-0.4073, -0.2669, 0.07693), (-0.4021, -0.1484, 0.01248), (-0.2733, -1.281, -0.003716), (-0.3983, -1.28, -0.004146), (-0.3983, -1.153, -0.007771), (0.7267, -1.295, 0.01916), (0.6017, -1.304, 0.03962), (0.6017, -1.175, 0.02643), (0.2267, -1.308, 0.09438), (0.1017, -1.299, 0.02487), (0.1017, -1.174, 0.02487), (0.2267, -1.809, 0.2272), (0.1017, -1.809, 0.2518), (0.1017, -1.684, 0.1673), (0.7267, -1.806, 0.06691), (0.6017, -1.809, 0.142), (0.6017, -1.684, 0.1673), (-0.7733, -1.295, 0.01916), (-0.8983, -1.299, 0.02487), (-0.8983, -1.162, 0.00605), (-0.7733, -1.809, 0.1728), (-0.8983, -1.809, 0.155), (-0.8983, -1.684, 0.1728), (-0.2733, -1.809, 0.1788), (-0.3983, -1.809, 0.1728), (-0.3983, -1.683, 0.09278), (-0.7832, -0.2603, 0.1341), (-0.9082, -0.2658, 0.1078), (-0.9026, -0.1478, 0.02228), (-0.7832, -0.7613, 0.1274), (-0.9073, -0.7669, 0.07586), (-0.9094, -0.6202, 0.224), (-0.28, -0.7698, 0.03726), (-0.4057, -0.7689, 0.06115), (-0.4094, -0.6347, 0.202), (0.2267, -0.2781, -0.007771), (0.1006, -0.2768, -0.00399), (0.1017, -0.1531, -0.007771), (0.2267, -0.7816, -0.00227), (0.1016, -0.7794, -0.005388), (0.1004, -0.6515, -0.003104), (0.7267, -0.7781, -0.007771), (0.6017, -0.7794, -0.005612), (0.6017, -0.6531, -0.007771), (0.4767, -0.7816, -0.00227), (0.3517, -0.7819, -0.001735), (0.3517, -0.6531, -0.007771), (0.4767, -1.053, 0.03193), (0.3517, -1.054, 0.03758), (0.3517, -0.9177, 0.01536), (0.7267, -1.035, 0.0028), (0.6017, -1.045, 0.01916), (0.6017, -0.9118, 0.00605), (-0.02585, -0.7749, 0.001495), (-0.1526, -0.7728, 0.01626), (-0.1582, -0.6408, 0.09133), (-0.02333, -1.035, 0.0028), (-0.1483, -1.028, -0.00739), (-0.1484, -0.903, -0.00754), (0.2267, -1.053, 0.03193), (0.1017, -1.045, 0.01916), (0.1017, -0.9118, 0.00605), (-0.02814, -0.2721, 0.01922), (-0.1557, -0.2689, 0.05623), (-0.1499, -0.1512, -0.001596), (-0.03231, -0.5169, 0.06486), (-0.1594, -0.5143, 0.1507), (-0.1594, -0.3893, 0.1414), (0.2267, -0.5281, -0.007694), (0.09788, -0.5234, 0.006214), (0.09788, -0.3984, 0.006162), (-0.5332, -0.765, 0.1062), (-0.6582, -0.7596, 0.1328), (-0.6594, -0.5803, 0.3162), (-0.5246, -1.027, -0.003104), (-0.6496, -1.027, -0.003104), (-0.655, -0.8948, 0.02901), (-0.2733, -1.028, -0.007771), (-0.3984, -1.028, -0.00754), (-0.4008, -0.8999, 0.001495), (-1.03, -0.7698, 0.03914), (-1.151, -0.7749, 0.001842), (-1.153, -0.6478, 0.02048), (-1.023, -1.029, -0.006898), (-1.148, -1.028, -0.007762), (-1.148, -0.903, -0.00754), (-0.7734, -1.028, -0.00716), (-0.8983, -1.029, -0.006612), (-0.9021, -0.8984, 0.01034), (-1.03, -0.2698, 0.04291), (-1.151, -0.2749, 0.003088), (-1.148, -0.153, -0.00754), (-1.033, -0.5158, 0.1256), (-1.153, -0.5228, 0.02385), (-1.153, -0.3978, 0.02186), (-0.7844, -0.4351, 0.3539), (-0.9094, -0.48, 0.2789), (-0.9094, -0.3702, 0.224), (-0.5233, -1.809, 0.1728), (-0.6483, -1.809, 0.1728), (-0.6483, -1.684, 0.155), (-0.5233, -2.054, 0.04207), (-0.6483, -2.054, 0.04207), (-0.6483, -1.934, 0.155), (-0.2733, -2.058, 0.09124), (-0.3983, -2.054, 0.04207), (-0.3983, -1.934, 0.155), (-1.023, -1.808, 0.09124), (-1.148, -1.803, 0.03444), (-1.148, -1.683, 0.08631), (-1.023, -2.042, 0.01417), (-1.148, -2.037, 0.00605), (-1.148, -1.92, 0.01916), (-0.7733, -2.054, 0.04207), (-0.8983, -2.05, 0.02643), (-0.8983, -1.931, 0.06691), (-1.023, -1.298, 0.02337), (-1.148, -1.291, 0.01303), (-1.148, -1.158, -0.0005817), (-1.023, -1.559, 0.142), (-1.148, -1.556, 0.06413), (-1.148, -1.425, 0.02643), (-0.7733, -1.558, 0.09387), (-0.8983, -1.559, 0.155), (-0.8983, -1.433, 0.0853), (0.4767, -1.809, 0.1858), (0.3517, -1.809, 0.1728), (0.3517, -1.684, 0.1673), (0.4767, -2.049, 0.02487), (0.3517, -2.053, 0.03444), (0.3517, -1.933, 0.09603), (0.7267, -2.041, 0.01303), (0.6017, -2.048, 0.02337), (0.6017, -1.931, 0.06691), (-0.02333, -1.809, 0.2518), (-0.1483, -1.809, 0.2272), (-0.1483, -1.684, 0.142), (-0.02333, -2.058, 0.09124), (-0.1483, -2.058, 0.09603), (-0.1483, -1.934, 0.2272), (0.2267, -2.054, 0.04207), (0.1017, -2.054, 0.04207), (0.1017, -1.934, 0.1673), (-0.02333, -1.287, 0.00605), (-0.1483, -1.282, -0.001735), (-0.1483, -1.154, -0.006688), (-0.02333, -1.554, 0.03758), (-0.1483, -1.554, 0.03758), (-0.1483, -1.418, 0.01536), (0.2267, -1.554, 0.03962), (0.1017, -1.554, 0.03758), (0.1017, -1.423, 0.02337), (0.4767, -1.309, 0.142), (0.3517, -1.309, 0.1728), (0.3517, -1.184, 0.155), (0.4767, -1.559, 0.2272), (0.3517, -1.559, 0.1606), (0.3517, -1.434, 0.155), (0.7267, -1.554, 0.03962), (0.6017, -1.559, 0.1606), (0.6017, -1.433, 0.08965), (-0.5233, -1.285, 0.0028), (-0.6483, -1.287, 0.00605), (-0.6483, -1.155, -0.004146), (-0.5233, -1.553, 0.03235), (-0.6483, -1.558, 0.08843), (-0.6483, -1.424, 0.02487), (-0.2733, -1.55, 0.02643), (-0.3983, -1.549, 0.02487), (-0.3983, -1.412, 0.00605), (-0.5332, -0.264, 0.1253), (-0.6594, -0.2553, 0.1673), (-0.6557, -0.1439, 0.03516), (-0.5344, -0.4553, 0.3234), (-0.6594, -0.4268, 0.3665), (-0.6594, -0.3303, 0.3162), (-0.2844, -0.5143, 0.1893), (-0.4094, -0.5019, 0.2458), (-0.4094, -0.3847, 0.202), (0.4767, -0.2781, -0.007771), (0.3517, -0.2781, -0.007771), (0.3517, -0.1531, -0.007771), (0.4767, -0.5281, -0.007771), (0.3517, -0.5281, -0.007771), (0.3517, -0.4031, -0.007771), (0.7267, -0.5281, -0.007771), (0.6017, -0.5281, -0.007771), (0.6017, -0.4031, -0.007771), (0.7267, -0.4031, -0.007771), (0.4767, -0.4031, -0.007771), (0.4767, -0.1531, -0.007771), (-0.2844, -0.3893, 0.1673), (-0.5344, -0.3509, 0.279), (-0.5281, -0.1471, 0.0263), (-0.2733, -1.415, 0.01086), (-0.5233, -1.42, 0.01916), (-0.5233, -1.153, -0.00739), (0.7267, -1.428, 0.03235), (0.4767, -1.434, 0.155), (0.4767, -1.183, 0.08965), (0.2267, -1.431, 0.06691), (-0.02333, -1.418, 0.01536), (-0.02333, -1.162, 0.00605), (0.2267, -1.934, 0.1606), (-0.02333, -1.934, 0.1673), (-0.02333, -1.684, 0.1673), (0.7267, -1.925, 0.02643), (0.4767, -1.933, 0.09603), (0.4767, -1.684, 0.2518), (-0.7733, -1.428, 0.03235), (-1.023, -1.431, 0.06413), (-1.023, -1.161, 0.00519), (-0.7733, -1.934, 0.142), (-1.023, -1.928, 0.03444), (-1.023, -1.684, 0.155), (-0.2733, -1.934, 0.1606), (-0.5233, -1.934, 0.155), (-0.5233, -1.683, 0.09387), (-0.7844, -0.336, 0.3076), (-1.033, -0.3908, 0.1077), (-1.026, -0.1499, 0.003145), (-0.7776, -0.8978, 0.01887), (-1.025, -0.9015, -0.003104), (-1.033, -0.6408, 0.1066), (-0.2746, -0.9015, -0.003104), (-0.53, -0.8948, 0.02638), (-0.5344, -0.602, 0.2563), (0.2267, -0.4031, -0.007694), (-0.03231, -0.3919, 0.0606), (-0.02396, -0.1523, -0.005466), (0.2267, -0.9169, 0.01417), (-0.02333, -0.9054, -0.004146), (-0.02999, -0.6448, 0.03737), (0.7267, -0.9054, -0.004146), (0.4767, -0.9169, 0.01417), (0.4767, -0.6531, -0.007771), (0.7267, -0.6531, -0.007771), (0.2267, -0.6531, -0.007771), (0.2267, -0.1531, -0.007771), (-0.2832, -0.6408, 0.1125), (-0.7844, -0.5862, 0.3012), (-0.7781, -0.1471, 0.0263), (-0.2733, -1.683, 0.09278), (-0.7733, -1.684, 0.1728), (-0.7733, -1.16, 0.0028), (0.7267, -1.683, 0.08631), (0.2267, -1.684, 0.1606), (0.2267, -1.183, 0.08965), (0.7267, -1.165, 0.01086), (-0.2733, -1.153, -0.007771), (-0.2749, -0.1512, -0.0007887), (0.7267, -0.1531, -0.007771)], [], [(1088, 291, 3, 492), (1087, 297, 7, 488), (1086, 298, 8, 495), (1085, 295, 6, 496), (1084, 313, 20, 484), (1083, 314, 21, 499), (1082, 307, 15, 500), (1081, 317, 19, 483), (1080, 318, 22, 503), (1079, 310, 18, 504), (1078, 321, 12, 476), (1077, 322, 23, 507), (1076, 309, 17, 508), (1075, 325, 16, 480), (1074, 326, 24, 511), (1073, 303, 11, 512), (1072, 369, 64, 472), (1071, 370, 65, 515), (1070, 343, 39, 516), (1069, 373, 63, 471), (1068, 374, 66, 519), (1067, 366, 62, 520), (1066, 377, 32, 440), (1065, 378, 67, 523), (1064, 365, 61, 524), (1063, 381, 60, 468), (1062, 382, 68, 527), (1061, 349, 45, 528), (1060, 385, 59, 467), (1059, 386, 69, 531), (1058, 362, 58, 532), (1057, 389, 28, 436), (1056, 390, 70, 535), (1055, 361, 57, 536), (1054, 393, 56, 464), (1053, 394, 71, 539), (1052, 350, 46, 540), (1051, 397, 55, 463), (1050, 398, 72, 543), (1049, 358, 54, 544), (1048, 401, 35, 443), (1047, 402, 73, 547), (1046, 357, 53, 548), (1045, 405, 52, 460), (1044, 406, 74, 551), (1043, 347, 43, 552), (1042, 409, 51, 459), (1041, 410, 75, 555), (1040, 354, 50, 556), (1039, 413, 36, 444), (1038, 414, 76, 559), (1037, 353, 49, 560), (1036, 417, 48, 456), (1035, 418, 77, 563), (1034, 335, 31, 564), (1033, 421, 47, 455), (1032, 422, 78, 567), (1031, 338, 34, 568), (1030, 425, 40, 448), (1029, 426, 79, 571), (1028, 337, 33, 572), (1027, 429, 44, 452), (1026, 430, 80, 575), (1025, 331, 27, 576), (1024, 577, 224, 432), (1023, 578, 225, 579), (1022, 475, 123, 580), (1021, 581, 223, 431), (1020, 582, 226, 583), (1019, 574, 222, 584), (1018, 585, 100, 308), (1017, 586, 227, 587), (1016, 573, 221, 588), (1015, 589, 220, 428), (1014, 590, 228, 591), (1013, 481, 129, 592), (1012, 593, 219, 427), (1011, 594, 229, 595), (1010, 570, 218, 596), (1009, 597, 96, 304), (1008, 598, 230, 599), (1007, 569, 217, 600), (1006, 601, 216, 424), (1005, 602, 231, 603), (1004, 482, 130, 604), (1003, 605, 215, 423), (1002, 606, 232, 607), (1001, 566, 214, 608), (1000, 609, 103, 311), (999, 610, 233, 611), (998, 565, 213, 612), (997, 613, 212, 420), (996, 614, 234, 615), (995, 479, 127, 616), (994, 617, 211, 419), (993, 618, 235, 619), (992, 562, 210, 620), (991, 621, 104, 312), (990, 622, 236, 623), (989, 561, 209, 624), (988, 625, 208, 416), (987, 626, 237, 627), (986, 497, 145, 628), (985, 629, 207, 415), (984, 630, 238, 631), (983, 558, 206, 632), (982, 633, 92, 300), (981, 634, 239, 635), (980, 557, 205, 636), (979, 637, 204, 412), (978, 638, 240, 639), (977, 498, 146, 640), (976, 641, 203, 411), (975, 642, 241, 643), (974, 554, 202, 644), (973, 645, 107, 315), (972, 646, 242, 647), (971, 553, 201, 648), (970, 649, 200, 408), (969, 650, 243, 651), (968, 491, 139, 652), (967, 653, 199, 407), (966, 654, 244, 655), (965, 550, 198, 656), (964, 657, 108, 316), (963, 658, 245, 659), (962, 549, 197, 660), (961, 661, 196, 404), (960, 662, 246, 663), (959, 501, 149, 664), (958, 665, 195, 403), (957, 666, 247, 667), (956, 546, 194, 668), (955, 669, 91, 299), (954, 670, 248, 671), (953, 545, 193, 672), (952, 673, 192, 400), (951, 674, 249, 675), (950, 502, 150, 676), (949, 677, 191, 399), (948, 678, 250, 679), (947, 542, 190, 680), (946, 681, 111, 319), (945, 682, 251, 683), (944, 541, 189, 684), (943, 685, 188, 396), (942, 686, 252, 687), (941, 494, 142, 688), (940, 689, 187, 395), (939, 690, 253, 691), (938, 538, 186, 692), (937, 693, 112, 320), (936, 694, 254, 695), (935, 537, 185, 696), (934, 697, 184, 392), (933, 698, 255, 699), (932, 505, 153, 700), (931, 701, 183, 391), (930, 702, 256, 703), (929, 534, 182, 704), (928, 705, 84, 292), (927, 706, 257, 707), (926, 533, 181, 708), (925, 709, 180, 388), (924, 710, 258, 711), (923, 506, 154, 712), (922, 713, 179, 387), (921, 714, 259, 715), (920, 530, 178, 716), (919, 717, 115, 323), (918, 718, 260, 719), (917, 529, 177, 720), (916, 721, 176, 384), (915, 722, 261, 723), (914, 493, 141, 724), (913, 725, 175, 383), (912, 726, 262, 727), (911, 526, 174, 728), (910, 729, 116, 324), (909, 730, 263, 731), (908, 525, 173, 732), (907, 733, 172, 380), (906, 734, 264, 735), (905, 509, 157, 736), (904, 737, 171, 379), (903, 738, 265, 739), (902, 522, 170, 740), (901, 741, 88, 296), (900, 742, 266, 743), (899, 521, 169, 744), (898, 745, 168, 376), (897, 746, 267, 747), (896, 510, 158, 748), (895, 749, 167, 375), (894, 750, 268, 751), (893, 518, 166, 752), (892, 753, 119, 327), (891, 754, 269, 755), (890, 517, 165, 756), (889, 757, 164, 372), (888, 758, 270, 759), (887, 487, 135, 760), (886, 761, 163, 371), (885, 762, 271, 763), (884, 514, 162, 764), (883, 765, 120, 328), (882, 766, 272, 767), (881, 513, 161, 768), (880, 769, 160, 368), (879, 770, 273, 771), (878, 447, 95, 772), (877, 773, 159, 367), (876, 774, 274, 775), (875, 470, 118, 776), (874, 777, 128, 336), (873, 778, 275, 779), (872, 469, 117, 780), (871, 781, 156, 364), (870, 782, 276, 783), (869, 453, 101, 784), (868, 785, 155, 363), (867, 786, 277, 787), (866, 466, 114, 788), (865, 789, 124, 332), (864, 790, 278, 791), (863, 465, 113, 792), (862, 793, 152, 360), (861, 794, 279, 795), (860, 454, 102, 796), (859, 797, 151, 359), (858, 798, 280, 799), (857, 462, 110, 800), (856, 801, 131, 339), (855, 802, 281, 803), (854, 461, 109, 804), (853, 805, 148, 356), (852, 806, 282, 807), (851, 451, 99, 808), (850, 809, 147, 355), (849, 810, 283, 811), (848, 458, 106, 812), (847, 813, 132, 340), (846, 814, 284, 815), (845, 457, 105, 816), (844, 817, 144, 352), (843, 818, 285, 819), (842, 439, 87, 820), (841, 821, 143, 351), (840, 822, 286, 823), (839, 442, 90, 824), (838, 825, 136, 344), (837, 826, 287, 827), (836, 441, 89, 828), (835, 829, 140, 348), (834, 830, 288, 831), (833, 435, 83, 832), (830, 833, 832, 288), (224, 576, 833, 830), (576, 27, 435, 833), (573, 834, 831, 221), (80, 432, 834, 573), (432, 224, 830, 834), (429, 835, 348, 44), (221, 831, 835, 429), (831, 288, 829, 835), (826, 836, 828, 287), (220, 572, 836, 826), (572, 33, 441, 836), (569, 837, 827, 217), (79, 428, 837, 569), (428, 220, 826, 837), (425, 838, 344, 40), (217, 827, 838, 425), (827, 287, 825, 838), (822, 839, 824, 286), (216, 568, 839, 822), (568, 34, 442, 839), (565, 840, 823, 213), (78, 424, 840, 565), (424, 216, 822, 840), (421, 841, 351, 47), (213, 823, 841, 421), (823, 286, 821, 841), (818, 842, 820, 285), (212, 564, 842, 818), (564, 31, 439, 842), (561, 843, 819, 209), (77, 420, 843, 561), (420, 212, 818, 843), (417, 844, 352, 48), (209, 819, 844, 417), (819, 285, 817, 844), (814, 845, 816, 284), (208, 560, 845, 814), (560, 49, 457, 845), (557, 846, 815, 205), (76, 416, 846, 557), (416, 208, 814, 846), (413, 847, 340, 36), (205, 815, 847, 413), (815, 284, 813, 847), (810, 848, 812, 283), (204, 556, 848, 810), (556, 50, 458, 848), (553, 849, 811, 201), (75, 412, 849, 553), (412, 204, 810, 849), (409, 850, 355, 51), (201, 811, 850, 409), (811, 283, 809, 850), (806, 851, 808, 282), (200, 552, 851, 806), (552, 43, 451, 851), (549, 852, 807, 197), (74, 408, 852, 549), (408, 200, 806, 852), (405, 853, 356, 52), (197, 807, 853, 405), (807, 282, 805, 853), (802, 854, 804, 281), (196, 548, 854, 802), (548, 53, 461, 854), (545, 855, 803, 193), (73, 404, 855, 545), (404, 196, 802, 855), (401, 856, 339, 35), (193, 803, 856, 401), (803, 281, 801, 856), (798, 857, 800, 280), (192, 544, 857, 798), (544, 54, 462, 857), (541, 858, 799, 189), (72, 400, 858, 541), (400, 192, 798, 858), (397, 859, 359, 55), (189, 799, 859, 397), (799, 280, 797, 859), (794, 860, 796, 279), (188, 540, 860, 794), (540, 46, 454, 860), (537, 861, 795, 185), (71, 396, 861, 537), (396, 188, 794, 861), (393, 862, 360, 56), (185, 795, 862, 393), (795, 279, 793, 862), (790, 863, 792, 278), (184, 536, 863, 790), (536, 57, 465, 863), (533, 864, 791, 181), (70, 392, 864, 533), (392, 184, 790, 864), (389, 865, 332, 28), (181, 791, 865, 389), (791, 278, 789, 865), (786, 866, 788, 277), (180, 532, 866, 786), (532, 58, 466, 866), (529, 867, 787, 177), (69, 388, 867, 529), (388, 180, 786, 867), (385, 868, 363, 59), (177, 787, 868, 385), (787, 277, 785, 868), (782, 869, 784, 276), (176, 528, 869, 782), (528, 45, 453, 869), (525, 870, 783, 173), (68, 384, 870, 525), (384, 176, 782, 870), (381, 871, 364, 60), (173, 783, 871, 381), (783, 276, 781, 871), (778, 872, 780, 275), (172, 524, 872, 778), (524, 61, 469, 872), (521, 873, 779, 169), (67, 380, 873, 521), (380, 172, 778, 873), (377, 874, 336, 32), (169, 779, 874, 377), (779, 275, 777, 874), (774, 875, 776, 274), (168, 520, 875, 774), (520, 62, 470, 875), (517, 876, 775, 165), (66, 376, 876, 517), (376, 168, 774, 876), (373, 877, 367, 63), (165, 775, 877, 373), (775, 274, 773, 877), (770, 878, 772, 273), (164, 516, 878, 770), (516, 39, 447, 878), (513, 879, 771, 161), (65, 372, 879, 513), (372, 164, 770, 879), (369, 880, 368, 64), (161, 771, 880, 369), (771, 273, 769, 880), (766, 881, 768, 272), (163, 515, 881, 766), (515, 65, 513, 881), (470, 882, 767, 118), (62, 371, 882, 470), (371, 163, 766, 882), (326, 883, 328, 24), (118, 767, 883, 326), (767, 272, 765, 883), (762, 884, 764, 271), (104, 456, 884, 762), (456, 48, 514, 884), (510, 885, 763, 158), (20, 312, 885, 510), (312, 104, 762, 885), (366, 886, 371, 62), (158, 763, 886, 366), (763, 271, 761, 886), (758, 887, 760, 270), (144, 496, 887, 758), (496, 6, 487, 887), (514, 888, 759, 162), (48, 352, 888, 514), (352, 144, 758, 888), (370, 889, 372, 65), (162, 759, 889, 370), (759, 270, 757, 889), (754, 890, 756, 269), (167, 519, 890, 754), (519, 66, 517, 890), (453, 891, 755, 101), (45, 375, 891, 453), (375, 167, 754, 891), (309, 892, 327, 17), (101, 755, 892, 309), (755, 269, 753, 892), (750, 893, 752, 268), (92, 444, 893, 750), (444, 36, 518, 893), (493, 894, 751, 141), (8, 300, 894, 493), (300, 92, 750, 894), (349, 895, 375, 45), (141, 751, 895, 349), (751, 268, 749, 895), (746, 896, 748, 267), (132, 484, 896, 746), (484, 20, 510, 896), (518, 897, 747, 166), (36, 340, 897, 518), (340, 132, 746, 897), (374, 898, 376, 66), (166, 747, 898, 374), (747, 267, 745, 898), (742, 899, 744, 266), (171, 523, 899, 742), (523, 67, 521, 899), (441, 900, 743, 89), (33, 379, 900, 441), (379, 171, 742, 900), (297, 901, 296, 7), (89, 743, 901, 297), (743, 266, 741, 901), (738, 902, 740, 265), (119, 471, 902, 738), (471, 63, 522, 902), (481, 903, 739, 129), (17, 327, 903, 481), (327, 119, 738, 903), (337, 904, 379, 33), (129, 739, 904, 337), (739, 265, 737, 904), (734, 905, 736, 264), (159, 511, 905, 734), (511, 24, 509, 905), (522, 906, 735, 170), (63, 367, 906, 522), (367, 159, 734, 906), (378, 907, 380, 67), (170, 735, 907, 378), (735, 264, 733, 907), (730, 908, 732, 263), (175, 527, 908, 730), (527, 68, 525, 908), (466, 909, 731, 114), (58, 383, 909, 466), (383, 175, 730, 909), (322, 910, 324, 23), (114, 731, 910, 322), (731, 263, 729, 910), (726, 911, 728, 262), (103, 455, 911, 726), (455, 47, 526, 911), (506, 912, 727, 154), (19, 311, 912, 506), (311, 103, 726, 912), (362, 913, 383, 58), (154, 727, 913, 362), (727, 262, 725, 913), (722, 914, 724, 261), (143, 495, 914, 722), (495, 8, 493, 914), (526, 915, 723, 174), (47, 351, 915, 526), (351, 143, 722, 915), (382, 916, 384, 68), (174, 723, 916, 382), (723, 261, 721, 916), (718, 917, 720, 260), (179, 531, 917, 718), (531, 69, 529, 917), (333, 918, 719, 125), (29, 387, 918, 333), (387, 179, 718, 918), (477, 919, 323, 13), (125, 719, 919, 477), (719, 260, 717, 919), (714, 920, 716, 259), (91, 443, 920, 714), (443, 35, 530, 920), (293, 921, 715, 85), (4, 299, 921, 293), (299, 91, 714, 921), (437, 922, 387, 29), (85, 715, 922, 437), (715, 259, 713, 922), (710, 923, 712, 258), (131, 483, 923, 710), (483, 19, 506, 923), (530, 924, 711, 178), (35, 339, 924, 530), (339, 131, 710, 924), (386, 925, 388, 69), (178, 711, 925, 386), (711, 258, 709, 925), (706, 926, 708, 257), (183, 535, 926, 706), (535, 70, 533, 926), (345, 927, 707, 137), (41, 391, 927, 345), (391, 183, 706, 927), (489, 928, 292, 2), (137, 707, 928, 489), (707, 257, 705, 928), (702, 929, 704, 256), (115, 467, 929, 702), (467, 59, 534, 929), (305, 930, 703, 97), (13, 323, 930, 305), (323, 115, 702, 930), (449, 931, 391, 41), (97, 703, 931, 449), (703, 256, 701, 931), (698, 932, 700, 255), (155, 507, 932, 698), (507, 23, 505, 932), (534, 933, 699, 182), (59, 363, 933, 534), (363, 155, 698, 933), (390, 934, 392, 70), (182, 699, 934, 390), (699, 255, 697, 934), (694, 935, 696, 254), (187, 539, 935, 694), (539, 71, 537, 935), (462, 936, 695, 110), (54, 395, 936, 462), (395, 187, 694, 936), (318, 937, 320, 22), (110, 695, 937, 318), (695, 254, 693, 937), (690, 938, 692, 253), (126, 334, 938, 690), (334, 30, 538, 938), (502, 939, 691, 150), (14, 478, 939, 502), (478, 126, 690, 939), (358, 940, 395, 54), (150, 691, 940, 358), (691, 253, 689, 940), (686, 941, 688, 252), (86, 294, 941, 686), (294, 5, 494, 941), (538, 942, 687, 186), (30, 438, 942, 538), (438, 86, 686, 942), (394, 943, 396, 71), (186, 687, 943, 394), (687, 252, 685, 943), (682, 944, 684, 251), (191, 543, 944, 682), (543, 72, 541, 944), (329, 945, 683, 121), (25, 399, 945, 329), (399, 191, 682, 945), (473, 946, 319, 9), (121, 683, 946, 473), (683, 251, 681, 946), (678, 947, 680, 250), (138, 346, 947, 678), (346, 42, 542, 947), (289, 948, 679, 81), (0, 490, 948, 289), (490, 138, 678, 948), (433, 949, 399, 25), (81, 679, 949, 433), (679, 250, 677, 949), (674, 950, 676, 249), (98, 306, 950, 674), (306, 14, 502, 950), (542, 951, 675, 190), (42, 450, 951, 542), (450, 98, 674, 951), (398, 952, 400, 72), (190, 675, 952, 398), (675, 249, 673, 952), (670, 953, 672, 248), (195, 547, 953, 670), (547, 73, 545, 953), (341, 954, 671, 133), (37, 403, 954, 341), (403, 195, 670, 954), (485, 955, 299, 4), (133, 671, 955, 485), (671, 248, 669, 955), (666, 956, 668, 247), (111, 463, 956, 666), (463, 55, 546, 956), (301, 957, 667, 93), (9, 319, 957, 301), (319, 111, 666, 957), (445, 958, 403, 37), (93, 667, 958, 445), (667, 247, 665, 958), (662, 959, 664, 246), (151, 503, 959, 662), (503, 22, 501, 959), (546, 960, 663, 194), (55, 359, 960, 546), (359, 151, 662, 960), (402, 961, 404, 73), (194, 663, 961, 402), (663, 246, 661, 961), (658, 962, 660, 245), (199, 551, 962, 658), (551, 74, 549, 962), (458, 963, 659, 106), (50, 407, 963, 458), (407, 199, 658, 963), (314, 964, 316, 21), (106, 659, 964, 314), (659, 245, 657, 964), (654, 965, 656, 244), (122, 330, 965, 654), (330, 26, 550, 965), (498, 966, 655, 146), (10, 474, 966, 498), (474, 122, 654, 966), (354, 967, 407, 50), (146, 655, 967, 354), (655, 244, 653, 967), (650, 968, 652, 243), (82, 290, 968, 650), (290, 1, 491, 968), (550, 969, 651, 198), (26, 434, 969, 550), (434, 82, 650, 969), (406, 970, 408, 74), (198, 651, 970, 406), (651, 243, 649, 970), (646, 971, 648, 242), (203, 555, 971, 646), (555, 75, 553, 971), (454, 972, 647, 102), (46, 411, 972, 454), (411, 203, 646, 972), (310, 973, 315, 18), (102, 647, 973, 310), (647, 242, 645, 973), (642, 974, 644, 241), (134, 342, 974, 642), (342, 38, 554, 974), (494, 975, 643, 142), (5, 486, 975, 494), (486, 134, 642, 975), (350, 976, 411, 46), (142, 643, 976, 350), (643, 241, 641, 976), (638, 977, 640, 240), (94, 302, 977, 638), (302, 10, 498, 977), (554, 978, 639, 202), (38, 446, 978, 554), (446, 94, 638, 978), (410, 979, 412, 75), (202, 639, 979, 410), (639, 240, 637, 979), (634, 980, 636, 239), (207, 559, 980, 634), (559, 76, 557, 980), (442, 981, 635, 90), (34, 415, 981, 442), (415, 207, 634, 981), (298, 982, 300, 8), (90, 635, 982, 298), (635, 239, 633, 982), (630, 983, 632, 238), (107, 459, 983, 630), (459, 51, 558, 983), (482, 984, 631, 130), (18, 315, 984, 482), (315, 107, 630, 984), (338, 985, 415, 34), (130, 631, 985, 338), (631, 238, 629, 985), (626, 986, 628, 237), (147, 499, 986, 626), (499, 21, 497, 986), (558, 987, 627, 206), (51, 355, 987, 558), (355, 147, 626, 987), (414, 988, 416, 76), (206, 627, 988, 414), (627, 237, 625, 988), (622, 989, 624, 236), (211, 563, 989, 622), (563, 77, 561, 989), (457, 990, 623, 105), (49, 419, 990, 457), (419, 211, 622, 990), (313, 991, 312, 20), (105, 623, 991, 313), (623, 236, 621, 991), (618, 992, 620, 235), (108, 460, 992, 618), (460, 52, 562, 992), (497, 993, 619, 145), (21, 316, 993, 497), (316, 108, 618, 993), (353, 994, 419, 49), (145, 619, 994, 353), (619, 235, 617, 994), (614, 995, 616, 234), (148, 500, 995, 614), (500, 15, 479, 995), (562, 996, 615, 210), (52, 356, 996, 562), (356, 148, 614, 996), (418, 997, 420, 77), (210, 615, 997, 418), (615, 234, 613, 997), (610, 998, 612, 233), (215, 567, 998, 610), (567, 78, 565, 998), (461, 999, 611, 109), (53, 423, 999, 461), (423, 215, 610, 999), (317, 1000, 311, 19), (109, 611, 1000, 317), (611, 233, 609, 1000), (606, 1001, 608, 232), (112, 464, 1001, 606), (464, 56, 566, 1001), (501, 1002, 607, 149), (22, 320, 1002, 501), (320, 112, 606, 1002), (357, 1003, 423, 53), (149, 607, 1003, 357), (607, 232, 605, 1003), (602, 1004, 604, 231), (152, 504, 1004, 602), (504, 18, 482, 1004), (566, 1005, 603, 214), (56, 360, 1005, 566), (360, 152, 602, 1005), (422, 1006, 424, 78), (214, 603, 1006, 422), (603, 231, 601, 1006), (598, 1007, 600, 230), (219, 571, 1007, 598), (571, 79, 569, 1007), (465, 1008, 599, 113), (57, 427, 1008, 465), (427, 219, 598, 1008), (321, 1009, 304, 12), (113, 599, 1009, 321), (599, 230, 597, 1009), (594, 1010, 596, 229), (116, 468, 1010, 594), (468, 60, 570, 1010), (505, 1011, 595, 153), (23, 324, 1011, 505), (324, 116, 594, 1011), (361, 1012, 427, 57), (153, 595, 1012, 361), (595, 229, 593, 1012), (590, 1013, 592, 228), (156, 508, 1013, 590), (508, 17, 481, 1013), (570, 1014, 591, 218), (60, 364, 1014, 570), (364, 156, 590, 1014), (426, 1015, 428, 79), (218, 591, 1015, 426), (591, 228, 589, 1015), (586, 1016, 588, 227), (223, 575, 1016, 586), (575, 80, 573, 1016), (469, 1017, 587, 117), (61, 431, 1017, 469), (431, 223, 586, 1017), (325, 1018, 308, 16), (117, 587, 1018, 325), (587, 227, 585, 1018), (582, 1019, 584, 226), (120, 472, 1019, 582), (472, 64, 574, 1019), (509, 1020, 583, 157), (24, 328, 1020, 509), (328, 120, 582, 1020), (365, 1021, 431, 61), (157, 583, 1021, 365), (583, 226, 581, 1021), (578, 1022, 580, 225), (160, 512, 1022, 578), (512, 11, 475, 1022), (574, 1023, 579, 222), (64, 368, 1023, 574), (368, 160, 578, 1023), (430, 1024, 432, 80), (222, 579, 1024, 430), (579, 225, 577, 1024), (577, 1025, 576, 224), (225, 580, 1025, 577), (580, 123, 331, 1025), (581, 1026, 575, 223), (226, 584, 1026, 581), (584, 222, 430, 1026), (585, 1027, 452, 100), (227, 588, 1027, 585), (588, 221, 429, 1027), (589, 1028, 572, 220), (228, 592, 1028, 589), (592, 129, 337, 1028), (593, 1029, 571, 219), (229, 596, 1029, 593), (596, 218, 426, 1029), (597, 1030, 448, 96), (230, 600, 1030, 597), (600, 217, 425, 1030), (601, 1031, 568, 216), (231, 604, 1031, 601), (604, 130, 338, 1031), (605, 1032, 567, 215), (232, 608, 1032, 605), (608, 214, 422, 1032), (609, 1033, 455, 103), (233, 612, 1033, 609), (612, 213, 421, 1033), (613, 1034, 564, 212), (234, 616, 1034, 613), (616, 127, 335, 1034), (617, 1035, 563, 211), (235, 620, 1035, 617), (620, 210, 418, 1035), (621, 1036, 456, 104), (236, 624, 1036, 621), (624, 209, 417, 1036), (625, 1037, 560, 208), (237, 628, 1037, 625), (628, 145, 353, 1037), (629, 1038, 559, 207), (238, 632, 1038, 629), (632, 206, 414, 1038), (633, 1039, 444, 92), (239, 636, 1039, 633), (636, 205, 413, 1039), (637, 1040, 556, 204), (240, 640, 1040, 637), (640, 146, 354, 1040), (641, 1041, 555, 203), (241, 644, 1041, 641), (644, 202, 410, 1041), (645, 1042, 459, 107), (242, 648, 1042, 645), (648, 201, 409, 1042), (649, 1043, 552, 200), (243, 652, 1043, 649), (652, 139, 347, 1043), (653, 1044, 551, 199), (244, 656, 1044, 653), (656, 198, 406, 1044), (657, 1045, 460, 108), (245, 660, 1045, 657), (660, 197, 405, 1045), (661, 1046, 548, 196), (246, 664, 1046, 661), (664, 149, 357, 1046), (665, 1047, 547, 195), (247, 668, 1047, 665), (668, 194, 402, 1047), (669, 1048, 443, 91), (248, 672, 1048, 669), (672, 193, 401, 1048), (673, 1049, 544, 192), (249, 676, 1049, 673), (676, 150, 358, 1049), (677, 1050, 543, 191), (250, 680, 1050, 677), (680, 190, 398, 1050), (681, 1051, 463, 111), (251, 684, 1051, 681), (684, 189, 397, 1051), (685, 1052, 540, 188), (252, 688, 1052, 685), (688, 142, 350, 1052), (689, 1053, 539, 187), (253, 692, 1053, 689), (692, 186, 394, 1053), (693, 1054, 464, 112), (254, 696, 1054, 693), (696, 185, 393, 1054), (697, 1055, 536, 184), (255, 700, 1055, 697), (700, 153, 361, 1055), (701, 1056, 535, 183), (256, 704, 1056, 701), (704, 182, 390, 1056), (705, 1057, 436, 84), (257, 708, 1057, 705), (708, 181, 389, 1057), (709, 1058, 532, 180), (258, 712, 1058, 709), (712, 154, 362, 1058), (713, 1059, 531, 179), (259, 716, 1059, 713), (716, 178, 386, 1059), (717, 1060, 467, 115), (260, 720, 1060, 717), (720, 177, 385, 1060), (721, 1061, 528, 176), (261, 724, 1061, 721), (724, 141, 349, 1061), (725, 1062, 527, 175), (262, 728, 1062, 725), (728, 174, 382, 1062), (729, 1063, 468, 116), (263, 732, 1063, 729), (732, 173, 381, 1063), (733, 1064, 524, 172), (264, 736, 1064, 733), (736, 157, 365, 1064), (737, 1065, 523, 171), (265, 740, 1065, 737), (740, 170, 378, 1065), (741, 1066, 440, 88), (266, 744, 1066, 741), (744, 169, 377, 1066), (745, 1067, 520, 168), (267, 748, 1067, 745), (748, 158, 366, 1067), (749, 1068, 519, 167), (268, 752, 1068, 749), (752, 166, 374, 1068), (753, 1069, 471, 119), (269, 756, 1069, 753), (756, 165, 373, 1069), (757, 1070, 516, 164), (270, 760, 1070, 757), (760, 135, 343, 1070), (761, 1071, 515, 163), (271, 764, 1071, 761), (764, 162, 370, 1071), (765, 1072, 472, 120), (272, 768, 1072, 765), (768, 161, 369, 1072), (769, 1073, 512, 160), (273, 772, 1073, 769), (772, 95, 303, 1073), (773, 1074, 511, 159), (274, 776, 1074, 773), (776, 118, 326, 1074), (777, 1075, 480, 128), (275, 780, 1075, 777), (780, 117, 325, 1075), (781, 1076, 508, 156), (276, 784, 1076, 781), (784, 101, 309, 1076), (785, 1077, 507, 155), (277, 788, 1077, 785), (788, 114, 322, 1077), (789, 1078, 476, 124), (278, 792, 1078, 789), (792, 113, 321, 1078), (793, 1079, 504, 152), (279, 796, 1079, 793), (796, 102, 310, 1079), (797, 1080, 503, 151), (280, 800, 1080, 797), (800, 110, 318, 1080), (801, 1081, 483, 131), (281, 804, 1081, 801), (804, 109, 317, 1081), (805, 1082, 500, 148), (282, 808, 1082, 805), (808, 99, 307, 1082), (809, 1083, 499, 147), (283, 812, 1083, 809), (812, 106, 314, 1083), (813, 1084, 484, 132), (284, 816, 1084, 813), (816, 105, 313, 1084), (817, 1085, 496, 144), (285, 820, 1085, 817), (820, 87, 295, 1085), (821, 1086, 495, 143), (286, 824, 1086, 821), (824, 90, 298, 1086), (825, 1087, 488, 136), (287, 828, 1087, 825), (828, 89, 297, 1087), (829, 1088, 492, 140), (288, 832, 1088, 829), (832, 83, 291, 1088)])
me_plane.materials.append(mat_material_001)
me_plane.use_remesh_preserve_volume = False
me_plane.use_remesh_preserve_attributes = False
me_plane.use_mirror_vertex_groups = False
me_plane.update()

# ---- objects
ob_area_001 = bpy.data.objects.new('Area.001', light_area_001)
ob_area = bpy.data.objects.new('Area', light_area)
ob_konfetti_001 = bpy.data.objects.new('konfetti.001', None)
ob_21_konfettitime = bpy.data.objects.new('21-KonfettiTime', cam_camera21)
ob_17_lionroarsparty = bpy.data.objects.new('17-LionRoarsPARTY', cam_camera17)
ob_15_lionroars = bpy.data.objects.new('15-LionRoars', cam_camera15)
ob_lionbones = bpy.data.objects.new('lionBones', None)
ob_20_lionslidesdown = bpy.data.objects.new('20-LionSlidesDown', cam_camera20)
ob_leftpawaxis = bpy.data.objects.new('leftPawAxis', None)
ob_14_jumptodj = bpy.data.objects.new('14-JumpToDJ', cam_camera14)
ob_righteyeaxis = bpy.data.objects.new('RightEyeAxis', None)
ob_11_lioneye = bpy.data.objects.new('11-LionEye', cam_camera11)
ob_12_lionpaw = bpy.data.objects.new('12-LionPaw', cam_camera12)
ob_policesign_001 = bpy.data.objects.new('PoliceSIGN.001', None)
ob_policesign = bpy.data.objects.new('PoliceSIGN', None)
ob_19_policesignfliesaway = bpy.data.objects.new('19-PoliceSignFliesAway', cam_camera19)
ob_13_policesign = bpy.data.objects.new('13-PoliceSign', cam_camera13)
ob_lionleave_001 = bpy.data.objects.new('lionLeave.001', None)
ob_10_leavesmove = bpy.data.objects.new('10-LeavesMove', cam_camera10)
ob_lionleave = bpy.data.objects.new('lionLeave', None)
ob_jungleplanebg_003 = bpy.data.objects.new('jungleplaneBG.003', None)
ob_konfetti = bpy.data.objects.new('konfetti', None)
ob_spot_001 = bpy.data.objects.new('Spot.001', light_spot_002)
ob_spot = bpy.data.objects.new('Spot', light_spot)
ob_junglebush_008 = bpy.data.objects.new('junglebush.008', None)
ob_treetrank_006 = bpy.data.objects.new('treetrank.006', None)
ob_treetrank_005 = bpy.data.objects.new('treetrank.005', None)
ob_fackel_004 = bpy.data.objects.new('fackel.004', None)
ob_fackel_003 = bpy.data.objects.new('fackel.003', None)
ob_fackel_002 = bpy.data.objects.new('fackel.002', None)
ob_fackel_001 = bpy.data.objects.new('fackel.001', None)
ob_fackel = bpy.data.objects.new('fackel', None)
ob_animal7 = bpy.data.objects.new('animal7', None)
ob_animal6 = bpy.data.objects.new('animal6', None)
ob_animal5 = bpy.data.objects.new('animal5', None)
ob_08_danceanimal5 = bpy.data.objects.new('08-DanceAnimal5', cam_camera8)
ob_animal4 = bpy.data.objects.new('animal4', None)
ob_animal3 = bpy.data.objects.new('animal3', None)
ob_07_danceanimal4 = bpy.data.objects.new('07-DanceAnimal4', cam_camera7)
ob_06_danceanimal3 = bpy.data.objects.new('06-DanceAnimal3', cam_camera6)
ob_dj = bpy.data.objects.new('dj', None)
ob_09_dancedj = bpy.data.objects.new('09-DanceDJ', cam_camera9)
ob_animal2 = bpy.data.objects.new('animal2', None)
ob_05_danceanimal2 = bpy.data.objects.new('05-DanceAnimal2', cam_camera5)
ob_animal1 = bpy.data.objects.new('animal1', None)
ob_04_danceanimal1 = bpy.data.objects.new('04-DanceAnimal1', cam_camera4)
ob_buffet = bpy.data.objects.new('buffet', None)
ob_pool = bpy.data.objects.new('pool', None)
ob_22_rotationshot = bpy.data.objects.new('22-RotationShot', cam_camera22)
ob_18_partycontinues = bpy.data.objects.new('18-PartyContinues', cam_camera18)
ob_16_stoppedpartyscene = bpy.data.objects.new('16-StoppedPartyScene', cam_camera16)
ob_03_beginpartyscene = bpy.data.objects.new('03-beginPartyScene', cam_camera3)
ob_liane = bpy.data.objects.new('liane', None)
ob_junglebush_007 = bpy.data.objects.new('junglebush.007', None)
ob_junglebush_006 = bpy.data.objects.new('junglebush.006', None)
ob_junglebush_005 = bpy.data.objects.new('junglebush.005', None)
ob_junglebush_004 = bpy.data.objects.new('junglebush.004', None)
ob_junglebush_003 = bpy.data.objects.new('junglebush.003', None)
ob_junglebush_002 = bpy.data.objects.new('junglebush.002', None)
ob_junglebush_001 = bpy.data.objects.new('junglebush.001', None)
ob_junglebush = bpy.data.objects.new('junglebush', None)
ob_treetrank_004 = bpy.data.objects.new('treetrank.004', None)
ob_treetrank_003 = bpy.data.objects.new('treetrank.003', None)
ob_treetrank_002 = bpy.data.objects.new('treetrank.002', None)
ob_treetrank_001 = bpy.data.objects.new('treetrank.001', None)
ob_treetrank = bpy.data.objects.new('treetrank', None)
ob_treetrankplateau = bpy.data.objects.new('treetrankPlateau', None)
ob_leave = bpy.data.objects.new('leave', None)
ob_plakattree = bpy.data.objects.new('plakattree', None)
ob_jungleplanebg_002 = bpy.data.objects.new('jungleplaneBG.002', None)
ob_tree1 = bpy.data.objects.new('tree1', None)
ob_tree3 = bpy.data.objects.new('tree3', None)
ob_tree2 = bpy.data.objects.new('tree2', None)
ob_mountainplanetwobg = bpy.data.objects.new('mountainplaneTWOBG', None)
ob_mountainplaneonebg = bpy.data.objects.new('mountainplaneONEBG', None)
ob_jungleplanebg_001 = bpy.data.objects.new('jungleplaneBG.001', None)
ob_jungleplanebg = bpy.data.objects.new('jungleplaneBG', None)
ob_bush = bpy.data.objects.new('bush', None)
ob_licht = bpy.data.objects.new('licht', me_plane_002)
ob_tree_plane = bpy.data.objects.new('tree-plane', me_plane)

# ---- transforms, parenting, visibility, modifiers, constraints
ob_area_001.location = (-4.356, -4.676, 1.791)
ob_area_001.rotation_euler = (0.878, 1.099, -0.4462)
ob_area_001.lineart.crease_threshold = 0.0
ob_area.location = (-7.049, 0.02944, 3.554)
ob_area.lineart.crease_threshold = 0.0
ob_konfetti_001.location = (-9.048, -10.92, 1.714)
ob_konfetti_001.rotation_euler = (0.2006, -0.8268, -2.142)
ob_konfetti_001.scale = (0.529, 0.529, 0.529)
ob_konfetti_001.empty_image_offset = (0.0, 0.0)
ob_konfetti_001.show_instancer_for_render = False
ob_konfetti_001.instance_type = 'COLLECTION'
ob_konfetti_001.lineart.crease_threshold = 0.0
ob_21_konfettitime.location = (0.5573, -2.751, 0.8034)
ob_21_konfettitime.rotation_euler = (1.787, 0.0, 1.536)
ob_21_konfettitime.lock_rotation = (False, False, True)
ob_21_konfettitime.hide_viewport = True
ob_21_konfettitime.lineart.crease_threshold = 0.0
ob_17_lionroarsparty.location = (-2.801, -2.306, 1.6)
ob_17_lionroarsparty.rotation_euler = (1.5, -9.974e-06, 7.098)
ob_17_lionroarsparty.hide_viewport = True
ob_17_lionroarsparty.lineart.crease_threshold = 0.0
ob_15_lionroars.location = (-2.801, -2.306, 1.6)
ob_15_lionroars.rotation_euler = (1.489, -2.055e-06, 6.975)
ob_15_lionroars.hide_viewport = True
ob_15_lionroars.lineart.crease_threshold = 0.0
ob_lionbones.location = (-8.768, 2.47, -0.2195)
ob_lionbones.rotation_euler = (0.0, -0.0, 2.514)
ob_lionbones.scale = (0.3204, 0.3204, 0.3204)
ob_lionbones.empty_image_offset = (0.0, 0.0)
ob_lionbones.show_instancer_for_render = False
ob_lionbones.instance_type = 'COLLECTION'
ob_lionbones.lineart.crease_threshold = 0.0
ob_20_lionslidesdown.location = (-4.579, -3.798, 0.06986)
ob_20_lionslidesdown.rotation_euler = (2.083, -6.625e-05, 0.673)
ob_20_lionslidesdown.hide_viewport = True
ob_20_lionslidesdown.lineart.crease_threshold = 0.0
_c = ob_20_lionslidesdown.constraints.new('TRACK_TO'); _c.name = 'AutoTrack'
_c.target = ob_lionbones
ob_leftpawaxis.parent = ob_lionbones
ob_leftpawaxis.matrix_parent_inverse = Matrix(((2.149, 2.264, 0.0, 8.92), (-2.264, 2.149, 0.0, -23.86), (0.0, -3.725e-09, 3.121, 0.6708), (0.0, 0.0, 0.0, 1.0)))
ob_leftpawaxis.location = (-7.164, 3.05, -0.1678)
ob_leftpawaxis.empty_image_offset = (0.0, 0.0)
ob_leftpawaxis.lineart.crease_threshold = 0.0
ob_14_jumptodj.location = (-1.118, 2.679, 0.3495)
ob_14_jumptodj.rotation_euler = (1.503, -1.994e-05, 1.929)
ob_14_jumptodj.hide_viewport = True
ob_14_jumptodj.lineart.crease_threshold = 0.0
_c = ob_14_jumptodj.constraints.new('TRACK_TO'); _c.name = 'AutoTrack'
_c.target = ob_leftpawaxis
ob_righteyeaxis.parent = ob_lionbones
ob_righteyeaxis.matrix_parent_inverse = Matrix(((-2.526, 1.833, 0.0, -26.68), (-1.833, -2.526, 0.0, -9.818), (-7.451e-09, 0.0, 3.121, 0.6852), (0.0, 0.0, 0.0, 1.0)))
ob_righteyeaxis.location = (-8.284, 2.989, 0.6115)
ob_righteyeaxis.empty_image_offset = (0.0, 0.0)
ob_righteyeaxis.lineart.crease_threshold = 0.0
ob_11_lioneye.location = (-7.057, 3.935, 0.6686)
ob_11_lioneye.rotation_euler = (1.54, -4.933e-05, 2.224)
ob_11_lioneye.hide_viewport = True
ob_11_lioneye.lineart.crease_threshold = 0.0
_c = ob_11_lioneye.constraints.new('TRACK_TO'); _c.name = 'AutoTrack'
_c.target = ob_righteyeaxis
ob_12_lionpaw.location = (-5.56, 4.677, 0.05302)
ob_12_lionpaw.rotation_euler = (1.489, -9.994e-06, 2.067)
ob_12_lionpaw.lock_location = (False, False, True)
ob_12_lionpaw.hide_viewport = True
ob_12_lionpaw.lineart.crease_threshold = 0.0
ob_policesign_001.location = (-4.088, -1.319, 1.138)
ob_policesign_001.rotation_euler = (0.4471, -0.04583, -2.699)
ob_policesign_001.scale = (0.09499, 0.09499, 0.09499)
ob_policesign_001.empty_image_offset = (0.0, 0.0)
ob_policesign_001.show_instancer_for_render = False
ob_policesign_001.visible_camera = False
ob_policesign_001.visible_diffuse = False
ob_policesign_001.visible_glossy = False
ob_policesign_001.visible_transmission = False
ob_policesign_001.visible_volume_scatter = False
ob_policesign_001.visible_shadow = False
ob_policesign_001.instance_type = 'COLLECTION'
ob_policesign_001.lineart.crease_threshold = 0.0
ob_policesign.parent = ob_lionbones
ob_policesign.matrix_parent_inverse = Matrix(((-2.526, 1.833, 0.0, -26.68), (-1.833, -2.526, 0.0, -9.829), (0.0, 3.725e-09, 3.121, 0.6852), (0.0, 0.0, 0.0, 1.0)))
ob_policesign.location = (-8.892, 2.601, 0.1551)
ob_policesign.rotation_euler = (0.0, -0.0, -0.5653)
ob_policesign.scale = (0.09499, 0.09499, 0.09499)
ob_policesign.empty_image_offset = (0.0, 0.0)
ob_policesign.show_instancer_for_render = False
ob_policesign.instance_type = 'COLLECTION'
ob_policesign.lineart.crease_threshold = 0.0
ob_19_policesignfliesaway.location = (0.05436, -3.884, 1.695)
ob_19_policesignfliesaway.rotation_euler = (1.464, -4.695e-05, 1.279)
ob_19_policesignfliesaway.hide_viewport = True
ob_19_policesignfliesaway.lineart.crease_threshold = 0.0
ob_13_policesign.location = (-4.825, 2.341, 0.3196)
ob_13_policesign.rotation_euler = (1.49, -4.904e-05, 1.661)
ob_13_policesign.hide_viewport = True
ob_13_policesign.lineart.crease_threshold = 0.0
ob_lionleave_001.location = (-8.722, 3.718, -0.3275)
ob_lionleave_001.rotation_euler = (0.251, 0.009137, 0.5723)
ob_lionleave_001.scale = (0.5886, 0.5886, 0.8349)
ob_lionleave_001.empty_image_offset = (0.0, 0.0)
ob_lionleave_001.show_instancer_for_render = False
ob_lionleave_001.instance_type = 'COLLECTION'
ob_lionleave_001.lineart.crease_threshold = 0.0
ob_10_leavesmove.location = (-5.032, 5.335, 0.7869)
ob_10_leavesmove.rotation_euler = (1.527, -1.357e-05, 2.153)
ob_10_leavesmove.hide_viewport = True
ob_10_leavesmove.lineart.crease_threshold = 0.0
ob_lionleave.location = (-7.874, 2.957, -0.2534)
ob_lionleave.rotation_euler = (0.1641, 0.007541, 0.553)
ob_lionleave.scale = (0.4894, 0.4894, 0.4894)
ob_lionleave.empty_image_offset = (0.0, 0.0)
ob_lionleave.show_instancer_for_render = False
ob_lionleave.instance_type = 'COLLECTION'
ob_lionleave.lineart.crease_threshold = 0.0
ob_jungleplanebg_003.location = (25.1, 4.286, 15.82)
ob_jungleplanebg_003.rotation_euler = (0.03437, -0.1401, 1.156)
ob_jungleplanebg_003.scale = (1.249, 1.223, 1.692)
ob_jungleplanebg_003.empty_image_offset = (0.0, 0.0)
ob_jungleplanebg_003.show_instancer_for_render = False
ob_jungleplanebg_003.instance_type = 'COLLECTION'
ob_jungleplanebg_003.lineart.crease_threshold = 0.0
ob_konfetti.location = (-8.222, -2.009, 1.742)
ob_konfetti.rotation_euler = (0.0, 0.0, -0.183)
ob_konfetti.scale = (0.529, 0.529, 0.529)
ob_konfetti.empty_image_offset = (0.0, 0.0)
ob_konfetti.show_instancer_for_render = False
ob_konfetti.instance_type = 'COLLECTION'
ob_konfetti.lineart.crease_threshold = 0.0
ob_spot_001.location = (-7.761, -4.804, 2.336)
ob_spot_001.rotation_euler = (-1.147, 0.7038, 2.683)
ob_spot_001.lineart.crease_threshold = 0.0
ob_spot.location = (-4.668, -1.195, 2.336)
ob_spot.rotation_euler = (-0.9276, -0.05239, -0.5371)
ob_spot.lineart.crease_threshold = 0.0
ob_junglebush_008.location = (-20.12, 4.604, 3.293)
ob_junglebush_008.rotation_euler = (0.9484, 0.3704, -0.2455)
ob_junglebush_008.scale = (0.898, 0.898, 0.898)
ob_junglebush_008.empty_image_offset = (0.0, 0.0)
ob_junglebush_008.show_instancer_for_render = False
ob_junglebush_008.instance_type = 'COLLECTION'
ob_junglebush_008.lineart.crease_threshold = 0.0
ob_treetrank_006.location = (-35.46, 0.7297, -0.318)
ob_treetrank_006.rotation_euler = (0.0, -0.0, 0.8824)
ob_treetrank_006.scale = (0.5361, 0.5361, 0.5361)
ob_treetrank_006.empty_image_offset = (0.0, 0.0)
ob_treetrank_006.show_instancer_for_render = False
ob_treetrank_006.instance_type = 'COLLECTION'
ob_treetrank_006.lineart.crease_threshold = 0.0
ob_treetrank_005.location = (-19.52, 2.909, 1.695)
ob_treetrank_005.rotation_euler = (0.2575, -0.1767, 0.8611)
ob_treetrank_005.scale = (0.5361, 0.5361, 0.5361)
ob_treetrank_005.empty_image_offset = (0.0, 0.0)
ob_treetrank_005.show_instancer_for_render = False
ob_treetrank_005.instance_type = 'COLLECTION'
ob_treetrank_005.lineart.crease_threshold = 0.0
ob_fackel_004.location = (-3.618, -0.7825, 0.7297)
ob_fackel_004.scale = (0.142, 0.142, 0.142)
ob_fackel_004.empty_image_offset = (0.0, 0.0)
ob_fackel_004.show_instancer_for_render = False
ob_fackel_004.instance_type = 'COLLECTION'
ob_fackel_004.lineart.crease_threshold = 0.0
ob_fackel_003.location = (-7.581, -3.617, -0.2025)
ob_fackel_003.scale = (0.1476, 0.1476, 0.1476)
ob_fackel_003.empty_image_offset = (0.0, 0.0)
ob_fackel_003.show_instancer_for_render = False
ob_fackel_003.instance_type = 'COLLECTION'
ob_fackel_003.lineart.crease_threshold = 0.0
ob_fackel_002.location = (-4.614, -5.155, -0.2025)
ob_fackel_002.scale = (0.175, 0.175, 0.175)
ob_fackel_002.empty_image_offset = (0.0, 0.0)
ob_fackel_002.show_instancer_for_render = False
ob_fackel_002.instance_type = 'COLLECTION'
ob_fackel_002.lineart.crease_threshold = 0.0
ob_fackel_001.location = (-6.548, -1.705, -0.2025)
ob_fackel_001.scale = (0.166, 0.166, 0.166)
ob_fackel_001.empty_image_offset = (0.0, 0.0)
ob_fackel_001.show_instancer_for_render = False
ob_fackel_001.instance_type = 'COLLECTION'
ob_fackel_001.lineart.crease_threshold = 0.0
ob_fackel.location = (-3.692, -2.233, -0.2025)
ob_fackel.scale = (0.1557, 0.1557, 0.1557)
ob_fackel.empty_image_offset = (0.0, 0.0)
ob_fackel.show_instancer_for_render = False
ob_fackel.instance_type = 'COLLECTION'
ob_fackel.lineart.crease_threshold = 0.0
ob_animal7.location = (-7.685, -2.636, -0.2097)
ob_animal7.rotation_euler = (0.0, -0.0, -1.039)
ob_animal7.scale = (0.33, 0.33, 0.33)
ob_animal7.empty_image_offset = (0.0, 0.0)
ob_animal7.show_instancer_for_render = False
ob_animal7.instance_type = 'COLLECTION'
ob_animal7.lineart.crease_threshold = 0.0
ob_animal6.location = (-1.853, -3.166, 0.8934)
ob_animal6.scale = (0.1476, 0.1476, 0.1476)
ob_animal6.lock_location = (True, True, True)
ob_animal6.lock_rotation = (True, True, True)
ob_animal6.empty_image_offset = (0.0, 0.0)
ob_animal6.show_instancer_for_render = False
ob_animal6.instance_type = 'COLLECTION'
ob_animal6.lineart.crease_threshold = 0.0
ob_animal5.location = (-4.83, -4.416, -0.1952)
ob_animal5.scale = (0.1561, 0.1561, 0.1561)
ob_animal5.empty_image_offset = (0.0, 0.0)
ob_animal5.show_instancer_for_render = False
ob_animal5.instance_type = 'COLLECTION'
ob_animal5.lineart.crease_threshold = 0.0
ob_08_danceanimal5.location = (-2.551, -4.53, 0.05833)
ob_08_danceanimal5.rotation_euler = (1.525, -6.722e-06, 1.515)
ob_08_danceanimal5.hide_viewport = True
ob_08_danceanimal5.lineart.crease_threshold = 0.0
ob_animal4.location = (-4.766, -1.846, -0.2097)
ob_animal4.scale = (0.1561, 0.1561, 0.1561)
ob_animal4.empty_image_offset = (0.0, 0.0)
ob_animal4.show_instancer_for_render = False
ob_animal4.instance_type = 'COLLECTION'
ob_animal4.lineart.crease_threshold = 0.0
ob_animal3.location = (-5.034, -3.212, 1.162)
ob_animal3.scale = (0.08712, 0.08712, 0.08712)
ob_animal3.empty_image_offset = (0.0, 0.0)
ob_animal3.show_instancer_for_render = False
ob_animal3.instance_type = 'COLLECTION'
ob_animal3.lineart.crease_threshold = 0.0
ob_07_danceanimal4.location = (-2.731, -1.469, 0.1833)
ob_07_danceanimal4.rotation_euler = (1.496, -3.368e-05, 1.953)
ob_07_danceanimal4.hide_viewport = True
ob_07_danceanimal4.lineart.crease_threshold = 0.0
ob_06_danceanimal3.location = (-4.272, -4.21, 1.577)
ob_06_danceanimal3.rotation_euler = (1.15, -2.825e-05, 0.8557)
ob_06_danceanimal3.hide_viewport = True
ob_06_danceanimal3.lineart.crease_threshold = 0.0
ob_dj.location = (-4.921, -1.436, 0.7256)
ob_dj.scale = (0.1488, 0.1488, 0.1488)
ob_dj.empty_image_offset = (0.0, 0.0)
ob_dj.show_instancer_for_render = False
ob_dj.instance_type = 'COLLECTION'
ob_dj.lineart.crease_threshold = 0.0
ob_09_dancedj.location = (-4.98, -4.412, 1.296)
ob_09_dancedj.rotation_euler = (1.399, -1.166e-05, 0.06179)
ob_09_dancedj.hide_viewport = True
ob_09_dancedj.lineart.crease_threshold = 0.0
ob_animal2.location = (-4.796, -3.507, -0.2025)
ob_animal2.scale = (0.1488, 0.1488, 0.1488)
ob_animal2.empty_image_offset = (0.0, 0.0)
ob_animal2.show_instancer_for_render = False
ob_animal2.instance_type = 'COLLECTION'
ob_animal2.lineart.crease_threshold = 0.0
ob_05_danceanimal2.location = (-4.39, -2.739, 0.2511)
ob_05_danceanimal2.rotation_euler = (1.298, -2.328e-05, 2.671)
ob_05_danceanimal2.hide_viewport = True
ob_05_danceanimal2.lineart.crease_threshold = 0.0
ob_animal1.location = (-5.224, -3.112, -0.2025)
ob_animal1.scale = (0.1488, 0.1488, 0.1488)
ob_animal1.empty_image_offset = (0.0, 0.0)
ob_animal1.show_instancer_for_render = False
ob_animal1.instance_type = 'COLLECTION'
ob_animal1.lineart.crease_threshold = 0.0
ob_04_danceanimal1.location = (-2.085, -2.821, 2.033)
ob_04_danceanimal1.rotation_euler = (0.9863, -1.745e-05, 1.677)
ob_04_danceanimal1.hide_viewport = True
ob_04_danceanimal1.lineart.crease_threshold = 0.0
ob_buffet.location = (-6.331, -4.417, -0.2025)
ob_buffet.rotation_euler = (0.0, -0.0, 1.075)
ob_buffet.scale = (0.1774, 0.1774, 0.1774)
ob_buffet.empty_image_offset = (0.0, 0.0)
ob_buffet.show_instancer_for_render = False
ob_buffet.instance_type = 'COLLECTION'
ob_buffet.lineart.crease_threshold = 0.0
ob_pool.location = (-5.077, -3.253, -0.1731)
ob_pool.scale = (0.7529, 0.7529, 0.7529)
ob_pool.empty_image_offset = (0.0, 0.0)
ob_pool.show_instancer_for_render = False
ob_pool.instance_type = 'COLLECTION'
ob_pool.lineart.crease_threshold = 0.0
ob_22_rotationshot.location = (-0.8538, -6.343, 1.858)
ob_22_rotationshot.rotation_euler = (1.144, -7.056e-06, 1.077)
ob_22_rotationshot.lineart.crease_threshold = 0.0
_c = ob_22_rotationshot.constraints.new('TRACK_TO'); _c.name = 'AutoTrack'
_c.target = ob_pool
ob_18_partycontinues.location = (0.3751, -1.935, 1.007)
ob_18_partycontinues.rotation_euler = (1.482, -6.941e-05, 1.783)
ob_18_partycontinues.hide_viewport = True
ob_18_partycontinues.lineart.crease_threshold = 0.0
ob_16_stoppedpartyscene.location = (-2.992, -0.8338, 2.031)
ob_16_stoppedpartyscene.rotation_euler = (1.023, -4.063e-05, 2.376)
ob_16_stoppedpartyscene.lock_location = (False, False, True)
ob_16_stoppedpartyscene.hide_viewport = True
ob_16_stoppedpartyscene.lineart.crease_threshold = 0.0
ob_03_beginpartyscene.location = (-0.9186, -4.059, 2.176)
ob_03_beginpartyscene.rotation_euler = (1.585, -1.745e-05, 1.664)
ob_03_beginpartyscene.lineart.crease_threshold = 0.0
ob_liane.location = (-6.145, -1.962, 0.361)
ob_liane.rotation_euler = (0.0, -0.0, -1.759)
ob_liane.scale = (0.31, 0.31, 0.7203)
ob_liane.empty_image_offset = (0.0, 0.0)
ob_liane.show_instancer_for_render = False
ob_liane.instance_type = 'COLLECTION'
ob_liane.lineart.crease_threshold = 0.0
ob_junglebush_007.location = (-16.04, 2.749, 1.102)
ob_junglebush_007.rotation_euler = (-0.4204, 0.4163, -0.6722)
ob_junglebush_007.scale = (0.357, 0.357, 0.357)
ob_junglebush_007.empty_image_offset = (0.0, 0.0)
ob_junglebush_007.show_instancer_for_render = False
ob_junglebush_007.instance_type = 'COLLECTION'
ob_junglebush_007.lineart.crease_threshold = 0.0
ob_junglebush_006.location = (-20.26, 1.909, 2.046)
ob_junglebush_006.rotation_euler = (-0.097, -0.01742, -0.606)
ob_junglebush_006.scale = (0.4659, 0.4659, 0.4659)
ob_junglebush_006.empty_image_offset = (0.0, 0.0)
ob_junglebush_006.show_instancer_for_render = False
ob_junglebush_006.instance_type = 'COLLECTION'
ob_junglebush_006.lineart.crease_threshold = 0.0
ob_junglebush_005.location = (-20.3, 0.2876, 0.7406)
ob_junglebush_005.rotation_euler = (0.3528, 0.1694, -0.4864)
ob_junglebush_005.scale = (0.4659, 0.4659, 0.4659)
ob_junglebush_005.empty_image_offset = (0.0, 0.0)
ob_junglebush_005.show_instancer_for_render = False
ob_junglebush_005.instance_type = 'COLLECTION'
ob_junglebush_005.lineart.crease_threshold = 0.0
ob_junglebush_004.location = (-13.48, -1.629, -0.1498)
ob_junglebush_004.rotation_euler = (-0.1205, -0.02878, -0.6099)
ob_junglebush_004.scale = (0.4659, 0.4659, 0.4659)
ob_junglebush_004.empty_image_offset = (0.0, 0.0)
ob_junglebush_004.show_instancer_for_render = False
ob_junglebush_004.instance_type = 'COLLECTION'
ob_junglebush_004.lineart.crease_threshold = 0.0
ob_junglebush_003.location = (-3.579, -0.2643, -0.1734)
ob_junglebush_003.rotation_euler = (0.0, -0.0, -1.403)
ob_junglebush_003.scale = (0.299, 0.299, 0.299)
ob_junglebush_003.empty_image_offset = (0.0, 0.0)
ob_junglebush_003.show_instancer_for_render = False
ob_junglebush_003.instance_type = 'COLLECTION'
ob_junglebush_003.lineart.crease_threshold = 0.0
ob_junglebush_002.location = (-5.352, -5.079, -0.2399)
ob_junglebush_002.rotation_euler = (0.0, -0.0, -0.5722)
ob_junglebush_002.scale = (0.299, 0.299, 0.299)
ob_junglebush_002.empty_image_offset = (0.0, 0.0)
ob_junglebush_002.show_instancer_for_render = False
ob_junglebush_002.instance_type = 'COLLECTION'
ob_junglebush_002.lineart.crease_threshold = 0.0
ob_junglebush_001.location = (-8.812, -3.742, -0.1206)
ob_junglebush_001.rotation_euler = (0.0, -0.0, -0.5722)
ob_junglebush_001.scale = (0.383, 0.383, 0.383)
ob_junglebush_001.empty_image_offset = (0.0, 0.0)
ob_junglebush_001.show_instancer_for_render = False
ob_junglebush_001.instance_type = 'COLLECTION'
ob_junglebush_001.lineart.crease_threshold = 0.0
ob_junglebush.location = (-7.8, -1.103, -0.2025)
ob_junglebush.rotation_euler = (-0.1205, -0.02878, -0.6099)
ob_junglebush.scale = (0.4659, 0.4659, 0.4659)
ob_junglebush.empty_image_offset = (0.0, 0.0)
ob_junglebush.show_instancer_for_render = False
ob_junglebush.instance_type = 'COLLECTION'
ob_junglebush.lineart.crease_threshold = 0.0
ob_treetrank_004.location = (-4.21, -6.562, -0.2338)
ob_treetrank_004.rotation_euler = (0.0, -0.0, 0.8824)
ob_treetrank_004.scale = (0.3395, 0.3395, 0.3395)
ob_treetrank_004.empty_image_offset = (0.0, 0.0)
ob_treetrank_004.show_instancer_for_render = False
ob_treetrank_004.instance_type = 'COLLECTION'
ob_treetrank_004.lineart.crease_threshold = 0.0
ob_treetrank_003.location = (-6.78, 0.2708, -0.2337)
ob_treetrank_003.rotation_euler = (0.0, -0.0, -1.471)
ob_treetrank_003.scale = (0.623, 0.623, 0.4954)
ob_treetrank_003.empty_image_offset = (0.0, 0.0)
ob_treetrank_003.show_instancer_for_render = False
ob_treetrank_003.instance_type = 'COLLECTION'
ob_treetrank_003.lineart.crease_threshold = 0.0
ob_treetrank_002.location = (-14.16, 2.426, -0.2597)
ob_treetrank_002.rotation_euler = (-0.02794, -0.04881, 1.791)
ob_treetrank_002.scale = (0.5361, 0.5361, 0.5361)
ob_treetrank_002.empty_image_offset = (0.0, 0.0)
ob_treetrank_002.show_instancer_for_render = False
ob_treetrank_002.instance_type = 'COLLECTION'
ob_treetrank_002.lineart.crease_threshold = 0.0
ob_treetrank_001.location = (-11.25, -1.407, -0.1924)
ob_treetrank_001.rotation_euler = (0.0, -0.0, 0.8824)
ob_treetrank_001.scale = (0.5361, 0.5361, 0.5361)
ob_treetrank_001.empty_image_offset = (0.0, 0.0)
ob_treetrank_001.show_instancer_for_render = False
ob_treetrank_001.instance_type = 'COLLECTION'
ob_treetrank_001.lineart.crease_threshold = 0.0
ob_treetrank.location = (-8.47, -4.598, -0.2338)
ob_treetrank.rotation_euler = (0.0, -0.0, 0.8824)
ob_treetrank.scale = (0.3395, 0.3395, 0.4068)
ob_treetrank.empty_image_offset = (0.0, 0.0)
ob_treetrank.show_instancer_for_render = False
ob_treetrank.instance_type = 'COLLECTION'
ob_treetrank.lineart.crease_threshold = 0.0
ob_treetrankplateau.location = (-4.789, -0.7995, -0.3218)
ob_treetrankplateau.scale = (0.4781, 0.4781, 0.4781)
ob_treetrankplateau.empty_image_offset = (0.0, 0.0)
ob_treetrankplateau.show_instancer_for_render = False
ob_treetrankplateau.instance_type = 'COLLECTION'
ob_treetrankplateau.lineart.crease_threshold = 0.0
ob_leave.location = (-1.751, -4.3, 2.472)
ob_leave.scale = (0.5467, 0.5467, 0.5467)
ob_leave.empty_image_offset = (0.0, 0.0)
ob_leave.show_instancer_for_render = False
ob_leave.instance_type = 'COLLECTION'
ob_leave.lineart.crease_threshold = 0.0
ob_plakattree.location = (-2.184, -4.425, 2.253)
ob_plakattree.rotation_euler = (0.0, -0.0, -1.421)
ob_plakattree.empty_image_offset = (0.0, 0.0)
ob_plakattree.show_instancer_for_render = False
ob_plakattree.instance_type = 'COLLECTION'
ob_plakattree.lineart.crease_threshold = 0.0
ob_jungleplanebg_002.location = (-34.32, -37.55, 13.63)
ob_jungleplanebg_002.rotation_euler = (0.03437, -0.1401, 1.418)
ob_jungleplanebg_002.scale = (1.249, 1.223, 1.692)
ob_jungleplanebg_002.empty_image_offset = (0.0, 0.0)
ob_jungleplanebg_002.show_instancer_for_render = False
ob_jungleplanebg_002.instance_type = 'COLLECTION'
ob_jungleplanebg_002.lineart.crease_threshold = 0.0
ob_tree1.location = (10.34, -3.635, 0.6596)
ob_tree1.rotation_euler = (0.1325, -0.3348, 1.258)
ob_tree1.scale = (1.003, 1.003, 1.003)
ob_tree1.empty_image_offset = (0.0, 0.0)
ob_tree1.show_instancer_for_render = False
ob_tree1.instance_type = 'COLLECTION'
ob_tree1.lineart.crease_threshold = 0.0
ob_tree3.location = (10.91, 0.8504, 4.203)
ob_tree3.rotation_euler = (-0.03888, -9.707e-05, -1.073)
ob_tree3.scale = (0.586, 0.5861, 0.5814)
ob_tree3.empty_image_offset = (0.0, 0.0)
ob_tree3.show_instancer_for_render = False
ob_tree3.instance_type = 'COLLECTION'
ob_tree3.lineart.crease_threshold = 0.0
ob_tree2.location = (7.047, -12.64, 0.4)
ob_tree2.rotation_euler = (-0.0283, -0.001281, -1.432)
ob_tree2.scale = (0.7443, 0.7443, 0.7443)
ob_tree2.empty_image_offset = (0.0, 0.0)
ob_tree2.show_instancer_for_render = False
ob_tree2.instance_type = 'COLLECTION'
ob_tree2.lineart.crease_threshold = 0.0
ob_mountainplanetwobg.location = (-330.6, 32.54, 15.68)
ob_mountainplanetwobg.rotation_euler = (-0.1652, 0.01239, 2.631)
ob_mountainplanetwobg.scale = (86.22, 183.4, 97.29)
ob_mountainplanetwobg.empty_image_offset = (0.0, 0.0)
ob_mountainplanetwobg.show_instancer_for_render = False
ob_mountainplanetwobg.instance_type = 'COLLECTION'
ob_mountainplanetwobg.lineart.crease_threshold = 0.0
ob_mountainplaneonebg.location = (-14.6, 68.57, 32.4)
ob_mountainplaneonebg.rotation_euler = (0.0, -0.0, -1.786)
ob_mountainplaneonebg.scale = (1.902, 1.902, 1.902)
ob_mountainplaneonebg.empty_image_offset = (0.0, 0.0)
ob_mountainplaneonebg.show_instancer_for_render = False
ob_mountainplaneonebg.instance_type = 'COLLECTION'
ob_mountainplaneonebg.lineart.crease_threshold = 0.0
ob_jungleplanebg_001.location = (-24.39, -49.88, 7.383)
ob_jungleplanebg_001.rotation_euler = (0.02665, 0.001086, -0.7171)
ob_jungleplanebg_001.scale = (1.0, 1.147, 0.9998)
ob_jungleplanebg_001.empty_image_offset = (0.0, 0.0)
ob_jungleplanebg_001.show_instancer_for_render = False
ob_jungleplanebg_001.instance_type = 'COLLECTION'
ob_jungleplanebg_001.lineart.crease_threshold = 0.0
ob_jungleplanebg.location = (-51.49, 7.043, 9.54)
ob_jungleplanebg.rotation_euler = (-0.04503, -0.0021, -0.4892)
ob_jungleplanebg.scale = (1.0, 1.327, 1.0)
ob_jungleplanebg.empty_image_offset = (0.0, 0.0)
ob_jungleplanebg.show_instancer_for_render = False
ob_jungleplanebg.instance_type = 'COLLECTION'
ob_jungleplanebg.lineart.crease_threshold = 0.0
ob_bush.location = (0.2354, -0.8638, -0.2023)
ob_bush.empty_image_offset = (0.0, 0.0)
ob_bush.show_instancer_for_render = False
ob_bush.instance_type = 'COLLECTION'
ob_bush.lineart.crease_threshold = 0.0
ob_licht.location = (-5.704, -4.37, 25.11)
ob_licht.rotation_euler = (0.0, -0.3524, 0.0)
ob_licht.scale = (24.74, 24.74, 24.74)
ob_licht.visible_camera = False
ob_licht.lineart.crease_threshold = 0.0
ob_tree_plane.location = (-9.007, 16.33, 0.03749)
ob_tree_plane.rotation_euler = (0.0, -0.0, -0.5928)
ob_tree_plane.scale = (30.88, 30.88, 30.88)
ob_tree_plane.lineart.crease_threshold = 0.0
_vg = ob_tree_plane.vertex_groups.new(name='Group')
_vg = ob_tree_plane.vertex_groups.new(name='tree1')
_vg = ob_tree_plane.vertex_groups.new(name='tree2')
_vg = ob_tree_plane.vertex_groups.new(name='tree3')
_vg = ob_tree_plane.vertex_groups.new(name='bush')
_m = ob_tree_plane.modifiers.new('ParticleSystem 1', 'PARTICLE_SYSTEM')
_m = ob_tree_plane.modifiers.new('ParticleSystem 2', 'PARTICLE_SYSTEM')
_m = ob_tree_plane.modifiers.new('ParticleSystem 3', 'PARTICLE_SYSTEM')
_m = ob_tree_plane.modifiers.new('ParticleSystem 4', 'PARTICLE_SYSTEM')
cam_camera17.dof.focus_object = None
cam_camera15.dof.focus_object = None
cam_camera20.dof.focus_object = ob_lionbones
cam_camera14.dof.focus_object = ob_leftpawaxis
cam_camera11.dof.focus_object = ob_righteyeaxis
cam_camera12.dof.focus_object = ob_leftpawaxis
cam_camera19.dof.focus_object = ob_lionbones
cam_camera13.dof.focus_object = ob_policesign
cam_camera10.dof.focus_object = ob_lionleave_001
cam_camera8.dof.focus_object = ob_animal5
cam_camera7.dof.focus_object = ob_animal4
cam_camera6.dof.focus_object = ob_animal3
cam_camera9.dof.focus_object = ob_dj
cam_camera5.dof.focus_object = ob_animal2
cam_camera4.dof.focus_object = ob_animal1
cam_camera18.dof.focus_object = ob_pool
cam_camera16.dof.focus_object = ob_pool
ob_konfetti_001.instance_collection = col_konfetti
ob_lionbones.instance_collection = col_lionbones
ob_policesign_001.instance_collection = col_policesign
ob_policesign.instance_collection = col_policesign
ob_lionleave_001.instance_collection = col_lionleave
ob_lionleave.instance_collection = col_lionleave
ob_jungleplanebg_003.instance_collection = col_jungleplanebg
ob_konfetti.instance_collection = col_konfetti
ob_junglebush_008.instance_collection = col_junglebush
ob_treetrank_006.instance_collection = col_treetrank
ob_treetrank_005.instance_collection = col_treetrank
ob_fackel_004.instance_collection = col_fackel
ob_fackel_003.instance_collection = col_fackel
ob_fackel_002.instance_collection = col_fackel
ob_fackel_001.instance_collection = col_fackel
ob_fackel.instance_collection = col_fackel
ob_animal7.instance_collection = col_animal
ob_animal6.instance_collection = col_animal
ob_animal5.instance_collection = col_animal
ob_animal4.instance_collection = col_animal
ob_animal3.instance_collection = col_animal
ob_dj.instance_collection = col_animal
ob_animal2.instance_collection = col_animal
ob_animal1.instance_collection = col_animal
ob_buffet.instance_collection = col_buffet
ob_pool.instance_collection = col_pool
ob_liane.instance_collection = col_liane
ob_junglebush_007.instance_collection = col_junglebush
ob_junglebush_006.instance_collection = col_junglebush
ob_junglebush_005.instance_collection = col_junglebush
ob_junglebush_004.instance_collection = col_junglebush
ob_junglebush_003.instance_collection = col_junglebush
ob_junglebush_002.instance_collection = col_junglebush
ob_junglebush_001.instance_collection = col_junglebush
ob_junglebush.instance_collection = col_junglebush
ob_treetrank_004.instance_collection = col_treetrank
ob_treetrank_003.instance_collection = col_treetrank
ob_treetrank_002.instance_collection = col_treetrank
ob_treetrank_001.instance_collection = col_treetrank
ob_treetrank.instance_collection = col_treetrank
ob_treetrankplateau.instance_collection = col_treetrankplateau
ob_leave.instance_collection = col_leave
ob_plakattree.instance_collection = col_plakattree
ob_jungleplanebg_002.instance_collection = col_jungleplanebg
ob_tree1.instance_collection = col_tree1
ob_tree3.instance_collection = col_tree3
ob_tree2.instance_collection = col_tree2
ob_mountainplanetwobg.instance_collection = col_mountainplanetwobg
ob_mountainplaneonebg.instance_collection = col_mountainplaneonebg
ob_jungleplanebg_001.instance_collection = col_jungleplanebg
ob_jungleplanebg.instance_collection = col_jungleplanebg
ob_bush.instance_collection = col_bush

# ---- collection membership
col_collection_1.objects.link(ob_area_001)
col_collection_1.objects.link(ob_area)
col_collection_1.objects.link(ob_konfetti_001)
col_collection_1.objects.link(ob_21_konfettitime)
col_collection_1.objects.link(ob_17_lionroarsparty)
col_collection_1.objects.link(ob_15_lionroars)
col_collection_1.objects.link(ob_lionbones)
col_collection_1.objects.link(ob_20_lionslidesdown)
col_collection_1.objects.link(ob_leftpawaxis)
col_collection_1.objects.link(ob_14_jumptodj)
col_collection_1.objects.link(ob_righteyeaxis)
col_collection_1.objects.link(ob_11_lioneye)
col_collection_1.objects.link(ob_12_lionpaw)
col_collection_1.objects.link(ob_policesign_001)
col_collection_1.objects.link(ob_policesign)
col_collection_1.objects.link(ob_19_policesignfliesaway)
col_collection_1.objects.link(ob_13_policesign)
col_collection_1.objects.link(ob_lionleave_001)
col_collection_1.objects.link(ob_10_leavesmove)
col_collection_1.objects.link(ob_lionleave)
col_collection_1.objects.link(ob_jungleplanebg_003)
col_collection_1.objects.link(ob_konfetti)
col_collection_1.objects.link(ob_spot_001)
col_collection_1.objects.link(ob_spot)
col_collection_1.objects.link(ob_junglebush_008)
col_collection_1.objects.link(ob_treetrank_006)
col_collection_1.objects.link(ob_treetrank_005)
col_collection_1.objects.link(ob_fackel_004)
col_collection_1.objects.link(ob_fackel_003)
col_collection_1.objects.link(ob_fackel_002)
col_collection_1.objects.link(ob_fackel_001)
col_collection_1.objects.link(ob_fackel)
col_collection_1.objects.link(ob_animal7)
col_collection_1.objects.link(ob_animal6)
col_collection_1.objects.link(ob_animal5)
col_collection_1.objects.link(ob_08_danceanimal5)
col_collection_1.objects.link(ob_animal4)
col_collection_1.objects.link(ob_animal3)
col_collection_1.objects.link(ob_07_danceanimal4)
col_collection_1.objects.link(ob_06_danceanimal3)
col_collection_1.objects.link(ob_dj)
col_collection_1.objects.link(ob_09_dancedj)
col_collection_1.objects.link(ob_animal2)
col_collection_1.objects.link(ob_05_danceanimal2)
col_collection_1.objects.link(ob_animal1)
col_collection_1.objects.link(ob_04_danceanimal1)
col_collection_1.objects.link(ob_buffet)
col_collection_1.objects.link(ob_pool)
col_collection_1.objects.link(ob_22_rotationshot)
col_collection_1.objects.link(ob_18_partycontinues)
col_collection_1.objects.link(ob_16_stoppedpartyscene)
col_collection_1.objects.link(ob_03_beginpartyscene)
col_collection_1.objects.link(ob_liane)
col_collection_1.objects.link(ob_junglebush_007)
col_collection_1.objects.link(ob_junglebush_006)
col_collection_1.objects.link(ob_junglebush_005)
col_collection_1.objects.link(ob_junglebush_004)
col_collection_1.objects.link(ob_junglebush_003)
col_collection_1.objects.link(ob_junglebush_002)
col_collection_1.objects.link(ob_junglebush_001)
col_collection_1.objects.link(ob_junglebush)
col_collection_1.objects.link(ob_treetrank_004)
col_collection_1.objects.link(ob_treetrank_003)
col_collection_1.objects.link(ob_treetrank_002)
col_collection_1.objects.link(ob_treetrank_001)
col_collection_1.objects.link(ob_treetrank)
col_collection_1.objects.link(ob_treetrankplateau)
col_collection_1.objects.link(ob_leave)
col_collection_1.objects.link(ob_plakattree)
col_collection_1.objects.link(ob_jungleplanebg_002)
col_collection_1.objects.link(ob_tree1)
col_collection_1.objects.link(ob_tree3)
col_collection_1.objects.link(ob_tree2)
col_collection_1.objects.link(ob_mountainplanetwobg)
col_collection_1.objects.link(ob_mountainplaneonebg)
col_collection_1.objects.link(ob_jungleplanebg_001)
col_collection_1.objects.link(ob_jungleplanebg)
col_collection_1.objects.link(ob_bush)
col_collection_1.objects.link(ob_licht)
col_collection_1.objects.link(ob_tree_plane)

# ---- scene / render settings (as saved in the file)
scene.camera = ob_03_beginpartyscene
scene.frame_start = 450; scene.frame_end = 540; scene.frame_set(450)
scene.render.engine = 'CYCLES'
scene.render.image_settings.file_format = 'JPEG'
scene.render.image_settings.quality = 100
scene.render.image_settings.compression = 0
scene.render.resolution_percentage = 48
scene.render.fps = 30
scene.render.dither_intensity = 0.0
scene.cycles.use_denoising = False
scene.cycles.samples = 13
scene.cycles.sampling_pattern = 'TABULATED_SOBOL'
scene.cycles.light_sampling_threshold = 0.0
scene.cycles.use_adaptive_sampling = False
scene.cycles.use_light_tree = False
scene.cycles.blur_glossy = 0.0
scene.cycles.pixel_filter_type = 'GAUSSIAN'
scene.cycles.sample_clamp_indirect = 0.0
scene.view_settings.view_transform = 'Standard'
bpy.context.view_layer.update()
